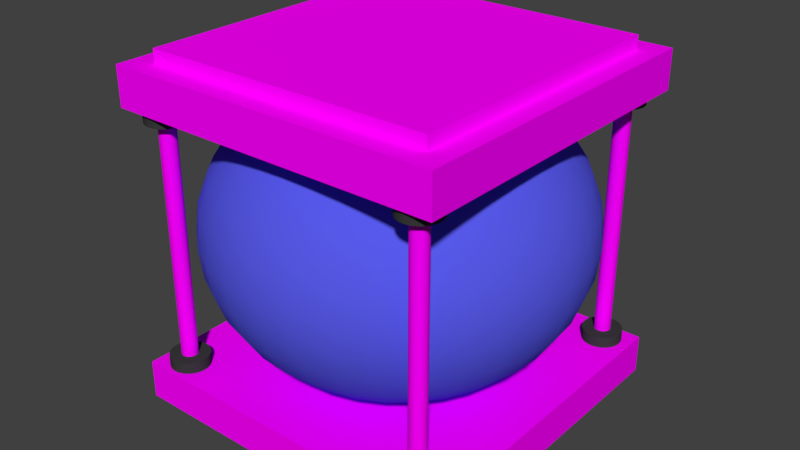 # Source: Balloon_Block.blend  (saved by Blender 2.78.0; exported with 4.5.12 LTS)
import bpy
from mathutils import Matrix  # noqa: F401  (used for matrix-valued properties, if any)

bpy.ops.wm.read_factory_settings(use_empty=True)
scene = bpy.context.scene
scene.name = 'Scene'

# ---- collections
col_collection_1 = bpy.data.collections.new('Collection 1'); scene.collection.children.link(col_collection_1)

# ---- images (referenced by path relative to the original .blend; pixels are not part of the script)
import os
ASSET_DIR = os.environ.get("B2B_ASSET_DIR", "")  # directory of the original .blend (textures are referenced by path, not embedded)
HERE = os.path.dirname(os.path.abspath(__file__))  # packed textures are extracted next to this script under _unpacked/

def load_image(name, relpath, width, height, colorspace="sRGB"):
    """Load a texture the original file referenced (path relative to the .blend, or extracted next to this script)."""
    p = next((c for c in (os.path.join(HERE, relpath), os.path.join(ASSET_DIR, relpath)) if relpath and os.path.exists(c)), "")
    if p:
        img = bpy.data.images.load(p, check_existing=True)
        img.name = name
    else:  # same state as the original file: an image datablock whose file is absent (Cycles renders it pink)
        img = bpy.data.images.new(name, width, height)
        img.source = "FILE"
        img.filepath = "//" + (relpath or name)
    img.colorspace_settings.name = colorspace
    return img
img_cool_metal_texture_jpg = load_image('cool-metal-texture.jpg', 'cool-metal-texture.jpg', 1024, 1024, 'sRGB')

# ---- materials (node trees are filled in below, after node groups)
mat_balloon = bpy.data.materials.new('Balloon')
mat_balloon.alpha_threshold = 0.0
mat_balloon.roughness = 0.5
mat_metal = bpy.data.materials.new('Metal')
mat_metal.alpha_threshold = 0.0
mat_metal.roughness = 0.5
mat_black_metal = bpy.data.materials.new('Black Metal')
mat_black_metal.alpha_threshold = 0.0
mat_black_metal.roughness = 0.5

# ---- node groups
ng_auto_smooth = bpy.data.node_groups.new('Auto Smooth', 'GeometryNodeTree')
_s = ng_auto_smooth.interface.new_socket(name='Geometry', in_out='OUTPUT', socket_type='NodeSocketGeometry')
_s = ng_auto_smooth.interface.new_socket(name='Geometry', in_out='INPUT', socket_type='NodeSocketGeometry')
_s = ng_auto_smooth.interface.new_socket(name='Angle', in_out='INPUT', socket_type='NodeSocketFloat')
_s.subtype = 'ANGLE'
_s.min_value = 0.0
_s.max_value = 3.142
ng_auto_smooth.is_modifier = True
_N = ng_auto_smooth.nodes; _L = ng_auto_smooth.links
n0 = _N.new('NodeGroupOutput'); n0.name = 'Group Output'; n0.location = (480, -100)
n1 = _N.new('NodeGroupInput'); n1.name = 'Group Input'; n1.location = (-420, -300)
n2 = _N.new('NodeGroupInput'); n2.name = 'Group Input.001'; n2.location = (-60, -100)
n3 = _N.new('GeometryNodeSetShadeSmooth'); n3.name = 'Set Shade Smooth'; n3.location = (120, -100)
n3.domain = 'EDGE'
n4 = _N.new('GeometryNodeSetShadeSmooth'); n4.name = 'Set Shade Smooth.001'; n4.location = (300, -100)
n5 = _N.new('GeometryNodeInputMeshEdgeAngle'); n5.name = 'Edge Angle'; n5.location = (-420, -220)
n6 = _N.new('GeometryNodeInputEdgeSmooth'); n6.name = 'Is Edge Smooth'; n6.location = (-60, -160)
n7 = _N.new('GeometryNodeInputShadeSmooth'); n7.name = 'Is Face Smooth'; n7.location = (-240, -340)
n8 = _N.new('FunctionNodeBooleanMath'); n8.name = 'Boolean Math'; n8.location = (-60, -220)
n9 = _N.new('FunctionNodeCompare'); n9.name = 'Compare'; n9.location = (-240, -180)
n9.operation = 'LESS_EQUAL'
_L.new(n5.outputs[0], n9.inputs[0])
_L.new(n4.outputs[0], n0.inputs[0])
_L.new(n1.outputs[1], n9.inputs[1])
_L.new(n9.outputs[0], n8.inputs[0])
_L.new(n7.outputs[0], n8.inputs[1])
_L.new(n2.outputs[0], n3.inputs[0])
_L.new(n6.outputs[0], n3.inputs[1])
_L.new(n3.outputs[0], n4.inputs[0])
_L.new(n8.outputs[0], n3.inputs[2])
n0.is_active_output = True

# ---- material node trees
mat_balloon.use_nodes = True; mat_balloon.node_tree.nodes.clear()
_N = mat_balloon.node_tree.nodes; _L = mat_balloon.node_tree.links
n0 = _N.new('ShaderNodeOutputMaterial'); n0.name = 'Material Output'; n0.location = (300, 300)
n1 = _N.new('ShaderNodeBsdfDiffuse'); n1.name = 'Diffuse BSDF'; n1.location = (10, 300)
n1.inputs[0].default_value = (0.09614, 0.1015, 0.8, 1.0)
_L.new(n1.outputs[0], n0.inputs[0])
n0.is_active_output = True
mat_metal.use_nodes = True; mat_metal.node_tree.nodes.clear()
_N = mat_metal.node_tree.nodes; _L = mat_metal.node_tree.links
n0 = _N.new('ShaderNodeOutputMaterial'); n0.name = 'Material Output'; n0.location = (300, 300)
n1 = _N.new('ShaderNodeBsdfDiffuse'); n1.name = 'Diffuse BSDF'; n1.location = (10, 300)
n2 = _N.new('ShaderNodeTexImage'); n2.name = 'Image Texture'; n2.location = (-180, 300)
n2.width = 140
n2.image = img_cool_metal_texture_jpg
_L.new(n1.outputs[0], n0.inputs[0])
_L.new(n2.outputs[0], n1.inputs[0])
n0.is_active_output = True
mat_black_metal.use_nodes = True; mat_black_metal.node_tree.nodes.clear()
_N = mat_black_metal.node_tree.nodes; _L = mat_black_metal.node_tree.links
n0 = _N.new('ShaderNodeOutputMaterial'); n0.name = 'Material Output'; n0.location = (300, 300)
n1 = _N.new('ShaderNodeBsdfDiffuse'); n1.name = 'Diffuse BSDF'; n1.location = (10, 300)
n1.inputs[0].default_value = (0.04203, 0.04203, 0.04203, 1.0)
_L.new(n1.outputs[0], n0.inputs[0])
n0.is_active_output = True

# ---- world
world_world = bpy.data.worlds.new('World'); scene.world = world_world
world_world.color = (0.05088, 0.05088, 0.05088)
world_world.use_sun_shadow = False
world_world.sun_shadow_jitter_overblur = 0.0
world_world.cycles.sampling_method = 'MANUAL'

# ---- meshes
me_sphere = bpy.data.meshes.new('Sphere')
me_sphere.from_pydata([(0.03806, 0.1913, 0.9808), (0.07466, 0.3753, 0.9239), (0.1084, 0.5449, 0.8315), (0.1379, 0.6935, 0.7071), (0.1622, 0.8155, 0.5556), (0.1802, 0.9061, 0.3827), (0.1913, 0.9619, 0.1951), (0.1951, 0.9808, 7.55e-08), (0.1913, 0.9619, -0.1951), (0.1802, 0.9061, -0.3827), (0.1622, 0.8155, -0.5556), (0.1379, 0.6935, -0.7071), (0.1084, 0.5449, -0.8315), (0.07466, 0.3753, -0.9239), (0.03806, 0.1913, -0.9808), (0.07466, 0.1802, 0.9808), (0.1464, 0.3536, 0.9239), (0.2126, 0.5133, 0.8315), (0.2706, 0.6533, 0.7071), (0.3182, 0.7682, 0.5556), (0.3536, 0.8536, 0.3827), (0.3753, 0.9061, 0.1951), (0.3827, 0.9239, 7.55e-08), (0.3753, 0.9061, -0.1951), (0.3536, 0.8536, -0.3827), (0.3182, 0.7682, -0.5556), (0.2706, 0.6533, -0.7071), (0.2126, 0.5133, -0.8315), (0.1464, 0.3536, -0.9239), (0.07466, 0.1802, -0.9808), (0.1084, 0.1622, 0.9808), (0.2126, 0.3182, 0.9239), (0.3087, 0.4619, 0.8315), (0.3928, 0.5879, 0.7071), (0.4619, 0.6913, 0.5556), (0.5133, 0.7682, 0.3827), (0.5449, 0.8155, 0.1951), (0.5556, 0.8315, 7.55e-08), (0.5449, 0.8155, -0.1951), (0.5133, 0.7682, -0.3827), (0.4619, 0.6913, -0.5556), (0.3928, 0.5879, -0.7071), (0.3087, 0.4619, -0.8315), (0.2126, 0.3182, -0.9239), (0.1084, 0.1622, -0.9808), (0.1379, 0.1379, 0.9808), (0.2706, 0.2706, 0.9239), (0.3928, 0.3928, 0.8315), (0.5, 0.5, 0.7071), (0.5879, 0.5879, 0.5556), (0.6533, 0.6533, 0.3827), (0.6935, 0.6935, 0.1951), (0.7071, 0.7071, 7.55e-08), (0.6935, 0.6935, -0.1951), (0.6533, 0.6533, -0.3827), (0.5879, 0.5879, -0.5556), (0.5, 0.5, -0.7071), (0.3928, 0.3928, -0.8315), (0.2706, 0.2706, -0.9239), (0.1379, 0.1379, -0.9808), (0.1622, 0.1084, 0.9808), (0.3182, 0.2126, 0.9239), (0.4619, 0.3087, 0.8315), (0.5879, 0.3928, 0.7071), (0.6913, 0.4619, 0.5556), (0.7682, 0.5133, 0.3827), (0.8155, 0.5449, 0.1951), (0.8315, 0.5556, 7.55e-08), (0.8155, 0.5449, -0.1951), (0.7682, 0.5133, -0.3827), (0.6913, 0.4619, -0.5556), (0.5879, 0.3928, -0.7071), (0.4619, 0.3087, -0.8315), (0.3182, 0.2126, -0.9239), (0.1622, 0.1084, -0.9808), (0.0, -3.258e-07, -1.0), (0.1802, 0.07466, 0.9808), (0.3536, 0.1464, 0.9239), (0.5133, 0.2126, 0.8315), (0.6533, 0.2706, 0.7071), (0.7682, 0.3182, 0.5556), (0.8536, 0.3536, 0.3827), (0.9061, 0.3753, 0.1951), (0.9239, 0.3827, 7.55e-08), (0.9061, 0.3753, -0.1951), (0.8536, 0.3536, -0.3827), (0.7682, 0.3182, -0.5556), (0.6533, 0.2706, -0.7071), (0.5133, 0.2126, -0.8315), (0.3536, 0.1464, -0.9239), (0.1802, 0.07466, -0.9808), (0.1913, 0.03806, 0.9808), (0.3753, 0.07466, 0.9239), (0.5449, 0.1084, 0.8315), (0.6935, 0.1379, 0.7071), (0.8155, 0.1622, 0.5556), (0.9061, 0.1802, 0.3827), (0.9619, 0.1913, 0.1951), (0.9808, 0.1951, 7.55e-08), (0.9619, 0.1913, -0.1951), (0.9061, 0.1802, -0.3827), (0.8155, 0.1622, -0.5556), (0.6935, 0.1379, -0.7071), (0.5449, 0.1084, -0.8315), (0.3753, 0.07466, -0.9239), (0.1913, 0.03806, -0.9808), (0.1951, -3.266e-07, 0.9808), (0.3827, -3.192e-07, 0.9239), (0.5556, -3.117e-07, 0.8315), (0.7071, -3.192e-07, 0.7071), (0.8315, -3.341e-07, 0.5556), (0.9239, -2.745e-07, 0.3827), (0.9808, -3.937e-07, 0.1951), (1.0, -3.788e-07, 7.55e-08), (0.9808, -3.937e-07, -0.1951), (0.9239, -2.298e-07, -0.3827), (0.8315, -3.341e-07, -0.5556), (0.7071, -3.192e-07, -0.7071), (0.5556, -3.415e-07, -0.8315), (0.3827, -3.043e-07, -0.9239), (0.1951, -3.08e-07, -0.9808), (0.1913, -0.03806, 0.9808), (0.3753, -0.07466, 0.9239), (0.5449, -0.1084, 0.8315), (0.6935, -0.138, 0.7071), (0.8155, -0.1622, 0.5556), (0.9061, -0.1802, 0.3827), (0.9619, -0.1913, 0.1951), (0.9808, -0.1951, 7.55e-08), (0.9619, -0.1913, -0.1951), (0.9061, -0.1802, -0.3827), (0.8155, -0.1622, -0.5556), (0.6935, -0.138, -0.7071), (0.5449, -0.1084, -0.8315), (0.3753, -0.07466, -0.9239), (0.1913, -0.03806, -0.9808), (0.1802, -0.07466, 0.9808), (0.3536, -0.1464, 0.9239), (0.5133, -0.2126, 0.8315), (0.6533, -0.2706, 0.7071), (0.7682, -0.3182, 0.5556), (0.8536, -0.3536, 0.3827), (0.9061, -0.3753, 0.1951), (0.9239, -0.3827, 7.55e-08), (0.9061, -0.3753, -0.1951), (0.8536, -0.3536, -0.3827), (0.7682, -0.3182, -0.5556), (0.6533, -0.2706, -0.7071), (0.5133, -0.2126, -0.8315), (0.3536, -0.1464, -0.9239), (0.1802, -0.07466, -0.9808), (0.1622, -0.1084, 0.9808), (0.3182, -0.2126, 0.9239), (0.4619, -0.3087, 0.8315), (0.5879, -0.3928, 0.7071), (0.6913, -0.4619, 0.5556), (0.7682, -0.5133, 0.3827), (0.8155, -0.5449, 0.1951), (0.8315, -0.5556, 7.55e-08), (0.8155, -0.5449, -0.1951), (0.7682, -0.5133, -0.3827), (0.6913, -0.4619, -0.5556), (0.5879, -0.3928, -0.7071), (0.4619, -0.3087, -0.8315), (0.3182, -0.2126, -0.9239), (0.1622, -0.1084, -0.9808), (0.1379, -0.138, 0.9808), (0.2706, -0.2706, 0.9239), (0.3928, -0.3928, 0.8315), (0.5, -0.5, 0.7071), (0.5879, -0.5879, 0.5556), (0.6533, -0.6533, 0.3827), (0.6935, -0.6935, 0.1951), (0.7071, -0.7071, 7.55e-08), (0.6935, -0.6935, -0.1951), (0.6533, -0.6533, -0.3827), (0.5879, -0.5879, -0.5556), (0.5, -0.5, -0.7071), (0.3928, -0.3928, -0.8315), (0.2706, -0.2706, -0.9239), (0.1379, -0.138, -0.9808), (0.1084, -0.1622, 0.9808), (0.2126, -0.3182, 0.9239), (0.3087, -0.4619, 0.8315), (0.3928, -0.5879, 0.7071), (0.4619, -0.6913, 0.5556), (0.5133, -0.7682, 0.3827), (0.5449, -0.8155, 0.1951), (0.5556, -0.8315, 7.55e-08), (0.5449, -0.8155, -0.1951), (0.5133, -0.7682, -0.3827), (0.4619, -0.6913, -0.5556), (0.3928, -0.5879, -0.7071), (0.3087, -0.4619, -0.8315), (0.2126, -0.3182, -0.9239), (0.1084, -0.1622, -0.9808), (0.07466, -0.1802, 0.9808), (0.1464, -0.3536, 0.9239), (0.2126, -0.5133, 0.8315), (0.2706, -0.6533, 0.7071), (0.3182, -0.7682, 0.5556), (0.3536, -0.8536, 0.3827), (0.3753, -0.9061, 0.1951), (0.3827, -0.9239, 7.55e-08), (0.3753, -0.9061, -0.1951), (0.3536, -0.8536, -0.3827), (0.3182, -0.7682, -0.5556), (0.2706, -0.6533, -0.7071), (0.2126, -0.5133, -0.8315), (0.1464, -0.3536, -0.9239), (0.07466, -0.1802, -0.9808), (0.03806, -0.1913, 0.9808), (0.07466, -0.3753, 0.9239), (0.1084, -0.5449, 0.8315), (0.1379, -0.6935, 0.7071), (0.1622, -0.8155, 0.5556), (0.1802, -0.9061, 0.3827), (0.1913, -0.9619, 0.1951), (0.1951, -0.9808, 7.55e-08), (0.1913, -0.9619, -0.1951), (0.1802, -0.9061, -0.3827), (0.1622, -0.8155, -0.5556), (0.1379, -0.6935, -0.7071), (0.1084, -0.5449, -0.8315), (0.07466, -0.3753, -0.9239), (0.03806, -0.1913, -0.9808), (-7.212e-09, -0.1951, 0.9808), (4.122e-08, -0.3827, 0.9239), (2.632e-08, -0.5556, 0.8315), (-2.584e-08, -0.7071, 0.7071), (-8.544e-08, -0.8315, 0.5556), (6.357e-08, -0.9239, 0.3827), (-8.544e-08, -0.9808, 0.1951), (-1.003e-07, -1.0, 7.55e-08), (-8.544e-08, -0.9808, -0.1951), (6.357e-08, -0.9239, -0.3827), (-8.544e-08, -0.8315, -0.5556), (-2.584e-08, -0.7071, -0.7071), (-1.094e-08, -0.5556, -0.8315), (3.964e-09, -0.3827, -0.9239), (3.964e-09, -0.1951, -0.9808), (-0.03806, -0.1913, 0.9808), (-0.07466, -0.3753, 0.9239), (-0.1084, -0.5449, 0.8315), (-0.1379, -0.6935, 0.7071), (-0.1622, -0.8155, 0.5556), (-0.1802, -0.9061, 0.3827), (-0.1913, -0.9619, 0.1951), (-0.1951, -0.9808, 7.55e-08), (-0.1913, -0.9619, -0.1951), (-0.1802, -0.9061, -0.3827), (-0.1622, -0.8155, -0.5556), (-0.1379, -0.6935, -0.7071), (-0.1084, -0.5449, -0.8315), (-0.07466, -0.3753, -0.9239), (-0.03806, -0.1913, -0.9808), (-0.07466, -0.1802, 0.9808), (-0.1464, -0.3536, 0.9239), (-0.2126, -0.5133, 0.8315), (-0.2706, -0.6533, 0.7071), (-0.3182, -0.7682, 0.5556), (-0.3536, -0.8536, 0.3827), (-0.3753, -0.9061, 0.1951), (-0.3827, -0.9239, 7.55e-08), (-0.3753, -0.9061, -0.1951), (-0.3536, -0.8536, -0.3827), (-0.3182, -0.7682, -0.5556), (-0.2706, -0.6533, -0.7071), (-0.2126, -0.5133, -0.8315), (-0.1464, -0.3536, -0.9239), (-0.07466, -0.1802, -0.9808), (-1.81e-07, -5.968e-07, 1.0), (-0.1084, -0.1622, 0.9808), (-0.2126, -0.3182, 0.9239), (-0.3087, -0.4619, 0.8315), (-0.3928, -0.5879, 0.7071), (-0.4619, -0.6913, 0.5556), (-0.5133, -0.7682, 0.3827), (-0.5449, -0.8155, 0.1951), (-0.5556, -0.8315, 7.55e-08), (-0.5449, -0.8155, -0.1951), (-0.5133, -0.7682, -0.3827), (-0.4619, -0.6913, -0.5556), (-0.3928, -0.5879, -0.7071), (-0.3087, -0.4619, -0.8315), (-0.2126, -0.3182, -0.9239), (-0.1084, -0.1622, -0.9808), (-0.1379, -0.138, 0.9808), (-0.2706, -0.2706, 0.9239), (-0.3928, -0.3928, 0.8315), (-0.5, -0.5, 0.7071), (-0.5879, -0.5879, 0.5556), (-0.6533, -0.6533, 0.3827), (-0.6935, -0.6935, 0.1951), (-0.7071, -0.7071, 7.55e-08), (-0.6935, -0.6935, -0.1951), (-0.6533, -0.6533, -0.3827), (-0.5879, -0.5879, -0.5556), (-0.5, -0.5, -0.7071), (-0.3928, -0.3928, -0.8315), (-0.2706, -0.2706, -0.9239), (-0.1379, -0.1379, -0.9808), (-0.1622, -0.1084, 0.9808), (-0.3182, -0.2126, 0.9239), (-0.4619, -0.3087, 0.8315), (-0.5879, -0.3928, 0.7071), (-0.6913, -0.4619, 0.5556), (-0.7682, -0.5133, 0.3827), (-0.8155, -0.5449, 0.1951), (-0.8315, -0.5556, 7.55e-08), (-0.8155, -0.5449, -0.1951), (-0.7682, -0.5133, -0.3827), (-0.6913, -0.4619, -0.5556), (-0.5879, -0.3928, -0.7071), (-0.4619, -0.3087, -0.8315), (-0.3182, -0.2126, -0.9239), (-0.1622, -0.1084, -0.9808), (-0.1802, -0.07466, 0.9808), (-0.3536, -0.1464, 0.9239), (-0.5133, -0.2126, 0.8315), (-0.6533, -0.2706, 0.7071), (-0.7682, -0.3182, 0.5556), (-0.8536, -0.3536, 0.3827), (-0.9061, -0.3753, 0.1951), (-0.9239, -0.3827, 7.55e-08), (-0.9061, -0.3753, -0.1951), (-0.8536, -0.3536, -0.3827), (-0.7682, -0.3182, -0.5556), (-0.6533, -0.2706, -0.7071), (-0.5133, -0.2126, -0.8315), (-0.3536, -0.1464, -0.9239), (-0.1802, -0.07466, -0.9808), (-0.1913, -0.03806, 0.9808), (-0.3753, -0.07466, 0.9239), (-0.5449, -0.1084, 0.8315), (-0.6935, -0.1379, 0.7071), (-0.8155, -0.1622, 0.5556), (-0.9061, -0.1802, 0.3827), (-0.9619, -0.1913, 0.1951), (-0.9808, -0.1951, 7.55e-08), (-0.9619, -0.1913, -0.1951), (-0.9061, -0.1802, -0.3827), (-0.8155, -0.1622, -0.5556), (-0.6935, -0.1379, -0.7071), (-0.5449, -0.1084, -0.8315), (-0.3753, -0.07466, -0.9239), (-0.1913, -0.03806, -0.9808), (-0.1951, -3.117e-07, 0.9808), (-0.3827, -2.819e-07, 0.9239), (-0.5556, -2.819e-07, 0.8315), (-0.7071, -1.851e-07, 0.7071), (-0.8315, -1.404e-07, 0.5556), (-0.9239, -3.192e-07, 0.3827), (-0.9808, -9.567e-08, 0.1951), (-1.0, -1.404e-07, 7.55e-08), (-0.9808, -9.567e-08, -0.1951), (-0.9239, -3.192e-07, -0.3827), (-0.8315, -1.404e-07, -0.5556), (-0.7071, -1.851e-07, -0.7071), (-0.5556, -2.596e-07, -0.8315), (-0.3827, -2.521e-07, -0.9239), (-0.1951, -3.155e-07, -0.9808), (-0.1913, 0.03806, 0.9808), (-0.3753, 0.07466, 0.9239), (-0.5449, 0.1084, 0.8315), (-0.6935, 0.1379, 0.7071), (-0.8155, 0.1622, 0.5556), (-0.9061, 0.1802, 0.3827), (-0.9619, 0.1913, 0.1951), (-0.9808, 0.1951, 7.55e-08), (-0.9619, 0.1913, -0.1951), (-0.9061, 0.1802, -0.3827), (-0.8155, 0.1622, -0.5556), (-0.6935, 0.1379, -0.7071), (-0.5449, 0.1084, -0.8315), (-0.3753, 0.07466, -0.9239), (-0.1913, 0.03806, -0.9808), (-0.1802, 0.07466, 0.9808), (-0.3536, 0.1464, 0.9239), (-0.5133, 0.2126, 0.8315), (-0.6533, 0.2706, 0.7071), (-0.7682, 0.3182, 0.5556), (-0.8536, 0.3536, 0.3827), (-0.9061, 0.3753, 0.1951), (-0.9239, 0.3827, 7.55e-08), (-0.9061, 0.3753, -0.1951), (-0.8536, 0.3536, -0.3827), (-0.7682, 0.3182, -0.5556), (-0.6533, 0.2706, -0.7071), (-0.5133, 0.2126, -0.8315), (-0.3536, 0.1464, -0.9239), (-0.1802, 0.07466, -0.9808), (-0.1622, 0.1084, 0.9808), (-0.3182, 0.2126, 0.9239), (-0.4619, 0.3087, 0.8315), (-0.5879, 0.3928, 0.7071), (-0.6913, 0.4619, 0.5556), (-0.7682, 0.5133, 0.3827), (-0.8155, 0.5449, 0.1951), (-0.8315, 0.5556, 7.55e-08), (-0.8155, 0.5449, -0.1951), (-0.7682, 0.5133, -0.3827), (-0.6913, 0.4619, -0.5556), (-0.5879, 0.3928, -0.7071), (-0.4619, 0.3087, -0.8315), (-0.3182, 0.2126, -0.9239), (-0.1622, 0.1084, -0.9808), (-0.1379, 0.1379, 0.9808), (-0.2706, 0.2706, 0.9239), (-0.3928, 0.3928, 0.8315), (-0.5, 0.5, 0.7071), (-0.5879, 0.5879, 0.5556), (-0.6533, 0.6533, 0.3827), (-0.6935, 0.6935, 0.1951), (-0.7071, 0.7071, 7.55e-08), (-0.6935, 0.6935, -0.1951), (-0.6533, 0.6533, -0.3827), (-0.5879, 0.5879, -0.5556), (-0.5, 0.5, -0.7071), (-0.3928, 0.3928, -0.8315), (-0.2706, 0.2706, -0.9239), (-0.1379, 0.1379, -0.9808), (-0.1084, 0.1622, 0.9808), (-0.2126, 0.3182, 0.9239), (-0.3087, 0.4619, 0.8315), (-0.3928, 0.5879, 0.7071), (-0.4619, 0.6913, 0.5556), (-0.5133, 0.7682, 0.3827), (-0.5449, 0.8155, 0.1951), (-0.5556, 0.8315, 7.55e-08), (-0.5449, 0.8155, -0.1951), (-0.5133, 0.7682, -0.3827), (-0.4619, 0.6913, -0.5556), (-0.3928, 0.5879, -0.7071), (-0.3087, 0.4619, -0.8315), (-0.2126, 0.3182, -0.9239), (-0.1084, 0.1622, -0.9808), (-0.07466, 0.1802, 0.9808), (-0.1464, 0.3536, 0.9239), (-0.2126, 0.5133, 0.8315), (-0.2706, 0.6533, 0.7071), (-0.3182, 0.7682, 0.5556), (-0.3536, 0.8536, 0.3827), (-0.3753, 0.9061, 0.1951), (-0.3827, 0.9239, 7.55e-08), (-0.3753, 0.9061, -0.1951), (-0.3536, 0.8536, -0.3827), (-0.3182, 0.7682, -0.5556), (-0.2706, 0.6533, -0.7071), (-0.2126, 0.5133, -0.8315), (-0.1464, 0.3536, -0.9239), (-0.07466, 0.1802, -0.9808), (-0.03806, 0.1913, 0.9808), (-0.07466, 0.3753, 0.9239), (-0.1084, 0.5449, 0.8315), (-0.1379, 0.6935, 0.7071), (-0.1622, 0.8155, 0.5556), (-0.1802, 0.9061, 0.3827), (-0.1913, 0.9619, 0.1951), (-0.1951, 0.9808, 7.55e-08), (-0.1913, 0.9619, -0.1951), (-0.1802, 0.9061, -0.3827), (-0.1622, 0.8155, -0.5556), (-0.1379, 0.6935, -0.7071), (-0.1084, 0.5449, -0.8315), (-0.07466, 0.3753, -0.9239), (-0.03806, 0.1913, -0.9808), (3.749e-08, 0.1951, 0.9808), (7.847e-08, 0.3827, 0.9239), (1.083e-07, 0.5556, 0.8315), (1.53e-07, 0.7071, 0.7071), (2.722e-07, 0.8315, 0.5556), (6.357e-08, 0.9239, 0.3827), (2.573e-07, 0.9808, 0.1951), (2.722e-07, 1.0, 7.55e-08), (2.573e-07, 0.9808, -0.1951), (6.357e-08, 0.9239, -0.3827), (2.722e-07, 0.8315, -0.5556), (1.53e-07, 0.7071, -0.7071), (1.232e-07, 0.5556, -0.8315), (7.847e-08, 0.3827, -0.9239), (1.514e-08, 0.1951, -0.9808)], [], [(477, 476, 9, 10), (470, 469, 2, 3), (478, 477, 10, 11), (471, 470, 3, 4), (479, 478, 11, 12), (472, 471, 4, 5), (480, 479, 12, 13), (473, 472, 5, 6), (481, 480, 13, 14), (474, 473, 6, 7), (467, 271, 0), (75, 481, 14), (475, 474, 7, 8), (468, 467, 0, 1), (476, 475, 8, 9), (469, 468, 1, 2), (1, 0, 15, 16), (9, 8, 23, 24), (2, 1, 16, 17), (10, 9, 24, 25), (3, 2, 17, 18), (11, 10, 25, 26), (4, 3, 18, 19), (12, 11, 26, 27), (5, 4, 19, 20), (13, 12, 27, 28), (6, 5, 20, 21), (14, 13, 28, 29), (7, 6, 21, 22), (0, 271, 15), (75, 14, 29), (8, 7, 22, 23), (20, 19, 34, 35), (28, 27, 42, 43), (21, 20, 35, 36), (29, 28, 43, 44), (22, 21, 36, 37), (15, 271, 30), (75, 29, 44), (23, 22, 37, 38), (16, 15, 30, 31), (24, 23, 38, 39), (17, 16, 31, 32), (25, 24, 39, 40), (18, 17, 32, 33), (26, 25, 40, 41), (19, 18, 33, 34), (27, 26, 41, 42), (39, 38, 53, 54), (32, 31, 46, 47), (40, 39, 54, 55), (33, 32, 47, 48), (41, 40, 55, 56), (34, 33, 48, 49), (42, 41, 56, 57), (35, 34, 49, 50), (43, 42, 57, 58), (36, 35, 50, 51), (44, 43, 58, 59), (37, 36, 51, 52), (30, 271, 45), (75, 44, 59), (38, 37, 52, 53), (31, 30, 45, 46), (58, 57, 72, 73), (51, 50, 65, 66), (59, 58, 73, 74), (52, 51, 66, 67), (45, 271, 60), (75, 59, 74), (53, 52, 67, 68), (46, 45, 60, 61), (54, 53, 68, 69), (47, 46, 61, 62), (55, 54, 69, 70), (48, 47, 62, 63), (56, 55, 70, 71), (49, 48, 63, 64), (57, 56, 71, 72), (50, 49, 64, 65), (70, 69, 85, 86), (63, 62, 78, 79), (71, 70, 86, 87), (64, 63, 79, 80), (72, 71, 87, 88), (65, 64, 80, 81), (73, 72, 88, 89), (66, 65, 81, 82), (74, 73, 89, 90), (67, 66, 82, 83), (60, 271, 76), (75, 74, 90), (68, 67, 83, 84), (61, 60, 76, 77), (69, 68, 84, 85), (62, 61, 77, 78), (90, 89, 104, 105), (83, 82, 97, 98), (76, 271, 91), (75, 90, 105), (84, 83, 98, 99), (77, 76, 91, 92), (85, 84, 99, 100), (78, 77, 92, 93), (86, 85, 100, 101), (79, 78, 93, 94), (87, 86, 101, 102), (80, 79, 94, 95), (88, 87, 102, 103), (81, 80, 95, 96), (89, 88, 103, 104), (82, 81, 96, 97), (94, 93, 108, 109), (102, 101, 116, 117), (95, 94, 109, 110), (103, 102, 117, 118), (96, 95, 110, 111), (104, 103, 118, 119), (97, 96, 111, 112), (105, 104, 119, 120), (98, 97, 112, 113), (91, 271, 106), (75, 105, 120), (99, 98, 113, 114), (92, 91, 106, 107), (100, 99, 114, 115), (93, 92, 107, 108), (101, 100, 115, 116), (113, 112, 127, 128), (106, 271, 121), (75, 120, 135), (114, 113, 128, 129), (107, 106, 121, 122), (115, 114, 129, 130), (108, 107, 122, 123), (116, 115, 130, 131), (109, 108, 123, 124), (117, 116, 131, 132), (110, 109, 124, 125), (118, 117, 132, 133), (111, 110, 125, 126), (119, 118, 133, 134), (112, 111, 126, 127), (120, 119, 134, 135), (132, 131, 146, 147), (125, 124, 139, 140), (133, 132, 147, 148), (126, 125, 140, 141), (134, 133, 148, 149), (127, 126, 141, 142), (135, 134, 149, 150), (128, 127, 142, 143), (121, 271, 136), (75, 135, 150), (129, 128, 143, 144), (122, 121, 136, 137), (130, 129, 144, 145), (123, 122, 137, 138), (131, 130, 145, 146), (124, 123, 138, 139), (136, 271, 151), (75, 150, 165), (144, 143, 158, 159), (137, 136, 151, 152), (145, 144, 159, 160), (138, 137, 152, 153), (146, 145, 160, 161), (139, 138, 153, 154), (147, 146, 161, 162), (140, 139, 154, 155), (148, 147, 162, 163), (141, 140, 155, 156), (149, 148, 163, 164), (142, 141, 156, 157), (150, 149, 164, 165), (143, 142, 157, 158), (155, 154, 169, 170), (163, 162, 177, 178), (156, 155, 170, 171), (164, 163, 178, 179), (157, 156, 171, 172), (165, 164, 179, 180), (158, 157, 172, 173), (151, 271, 166), (75, 165, 180), (159, 158, 173, 174), (152, 151, 166, 167), (160, 159, 174, 175), (153, 152, 167, 168), (161, 160, 175, 176), (154, 153, 168, 169), (162, 161, 176, 177), (174, 173, 188, 189), (167, 166, 181, 182), (175, 174, 189, 190), (168, 167, 182, 183), (176, 175, 190, 191), (169, 168, 183, 184), (177, 176, 191, 192), (170, 169, 184, 185), (178, 177, 192, 193), (171, 170, 185, 186), (179, 178, 193, 194), (172, 171, 186, 187), (180, 179, 194, 195), (173, 172, 187, 188), (166, 271, 181), (75, 180, 195), (193, 192, 207, 208), (186, 185, 200, 201), (194, 193, 208, 209), (187, 186, 201, 202), (195, 194, 209, 210), (188, 187, 202, 203), (181, 271, 196), (75, 195, 210), (189, 188, 203, 204), (182, 181, 196, 197), (190, 189, 204, 205), (183, 182, 197, 198), (191, 190, 205, 206), (184, 183, 198, 199), (192, 191, 206, 207), (185, 184, 199, 200), (205, 204, 219, 220), (198, 197, 212, 213), (206, 205, 220, 221), (199, 198, 213, 214), (207, 206, 221, 222), (200, 199, 214, 215), (208, 207, 222, 223), (201, 200, 215, 216), (209, 208, 223, 224), (202, 201, 216, 217), (210, 209, 224, 225), (203, 202, 217, 218), (196, 271, 211), (75, 210, 225), (204, 203, 218, 219), (197, 196, 211, 212), (224, 223, 238, 239), (217, 216, 231, 232), (225, 224, 239, 240), (218, 217, 232, 233), (211, 271, 226), (75, 225, 240), (219, 218, 233, 234), (212, 211, 226, 227), (220, 219, 234, 235), (213, 212, 227, 228), (221, 220, 235, 236), (214, 213, 228, 229), (222, 221, 236, 237), (215, 214, 229, 230), (223, 222, 237, 238), (216, 215, 230, 231), (228, 227, 242, 243), (236, 235, 250, 251), (229, 228, 243, 244), (237, 236, 251, 252), (230, 229, 244, 245), (238, 237, 252, 253), (231, 230, 245, 246), (239, 238, 253, 254), (232, 231, 246, 247), (240, 239, 254, 255), (233, 232, 247, 248), (226, 271, 241), (75, 240, 255), (234, 233, 248, 249), (227, 226, 241, 242), (235, 234, 249, 250), (247, 246, 261, 262), (255, 254, 269, 270), (248, 247, 262, 263), (241, 271, 256), (75, 255, 270), (249, 248, 263, 264), (242, 241, 256, 257), (250, 249, 264, 265), (243, 242, 257, 258), (251, 250, 265, 266), (244, 243, 258, 259), (252, 251, 266, 267), (245, 244, 259, 260), (253, 252, 267, 268), (246, 245, 260, 261), (254, 253, 268, 269), (266, 265, 281, 282), (259, 258, 274, 275), (267, 266, 282, 283), (260, 259, 275, 276), (268, 267, 283, 284), (261, 260, 276, 277), (269, 268, 284, 285), (262, 261, 277, 278), (270, 269, 285, 286), (263, 262, 278, 279), (256, 271, 272), (75, 270, 286), (264, 263, 279, 280), (257, 256, 272, 273), (265, 264, 280, 281), (258, 257, 273, 274), (286, 285, 300, 301), (279, 278, 293, 294), (272, 271, 287), (75, 286, 301), (280, 279, 294, 295), (273, 272, 287, 288), (281, 280, 295, 296), (274, 273, 288, 289), (282, 281, 296, 297), (275, 274, 289, 290), (283, 282, 297, 298), (276, 275, 290, 291), (284, 283, 298, 299), (277, 276, 291, 292), (285, 284, 299, 300), (278, 277, 292, 293), (290, 289, 304, 305), (298, 297, 312, 313), (291, 290, 305, 306), (299, 298, 313, 314), (292, 291, 306, 307), (300, 299, 314, 315), (293, 292, 307, 308), (301, 300, 315, 316), (294, 293, 308, 309), (287, 271, 302), (75, 301, 316), (295, 294, 309, 310), (288, 287, 302, 303), (296, 295, 310, 311), (289, 288, 303, 304), (297, 296, 311, 312), (309, 308, 323, 324), (302, 271, 317), (75, 316, 331), (310, 309, 324, 325), (303, 302, 317, 318), (311, 310, 325, 326), (304, 303, 318, 319), (312, 311, 326, 327), (305, 304, 319, 320), (313, 312, 327, 328), (306, 305, 320, 321), (314, 313, 328, 329), (307, 306, 321, 322), (315, 314, 329, 330), (308, 307, 322, 323), (316, 315, 330, 331), (328, 327, 342, 343), (321, 320, 335, 336), (329, 328, 343, 344), (322, 321, 336, 337), (330, 329, 344, 345), (323, 322, 337, 338), (331, 330, 345, 346), (324, 323, 338, 339), (317, 271, 332), (75, 331, 346), (325, 324, 339, 340), (318, 317, 332, 333), (326, 325, 340, 341), (319, 318, 333, 334), (327, 326, 341, 342), (320, 319, 334, 335), (75, 346, 361), (340, 339, 354, 355), (333, 332, 347, 348), (341, 340, 355, 356), (334, 333, 348, 349), (342, 341, 356, 357), (335, 334, 349, 350), (343, 342, 357, 358), (336, 335, 350, 351), (344, 343, 358, 359), (337, 336, 351, 352), (345, 344, 359, 360), (338, 337, 352, 353), (346, 345, 360, 361), (339, 338, 353, 354), (332, 271, 347), (359, 358, 373, 374), (352, 351, 366, 367), (360, 359, 374, 375), (353, 352, 367, 368), (361, 360, 375, 376), (354, 353, 368, 369), (347, 271, 362), (75, 361, 376), (355, 354, 369, 370), (348, 347, 362, 363), (356, 355, 370, 371), (349, 348, 363, 364), (357, 356, 371, 372), (350, 349, 364, 365), (358, 357, 372, 373), (351, 350, 365, 366), (363, 362, 377, 378), (371, 370, 385, 386), (364, 363, 378, 379), (372, 371, 386, 387), (365, 364, 379, 380), (373, 372, 387, 388), (366, 365, 380, 381), (374, 373, 388, 389), (367, 366, 381, 382), (375, 374, 389, 390), (368, 367, 382, 383), (376, 375, 390, 391), (369, 368, 383, 384), (362, 271, 377), (75, 376, 391), (370, 369, 384, 385), (382, 381, 396, 397), (390, 389, 404, 405), (383, 382, 397, 398), (391, 390, 405, 406), (384, 383, 398, 399), (377, 271, 392), (75, 391, 406), (385, 384, 399, 400), (378, 377, 392, 393), (386, 385, 400, 401), (379, 378, 393, 394), (387, 386, 401, 402), (380, 379, 394, 395), (388, 387, 402, 403), (381, 380, 395, 396), (389, 388, 403, 404), (401, 400, 415, 416), (394, 393, 408, 409), (402, 401, 416, 417), (395, 394, 409, 410), (403, 402, 417, 418), (396, 395, 410, 411), (404, 403, 418, 419), (397, 396, 411, 412), (405, 404, 419, 420), (398, 397, 412, 413), (406, 405, 420, 421), (399, 398, 413, 414), (392, 271, 407), (75, 406, 421), (400, 399, 414, 415), (393, 392, 407, 408), (420, 419, 434, 435), (413, 412, 427, 428), (421, 420, 435, 436), (414, 413, 428, 429), (407, 271, 422), (75, 421, 436), (415, 414, 429, 430), (408, 407, 422, 423), (416, 415, 430, 431), (409, 408, 423, 424), (417, 416, 431, 432), (410, 409, 424, 425), (418, 417, 432, 433), (411, 410, 425, 426), (419, 418, 433, 434), (412, 411, 426, 427), (424, 423, 438, 439), (432, 431, 446, 447), (425, 424, 439, 440), (433, 432, 447, 448), (426, 425, 440, 441), (434, 433, 448, 449), (427, 426, 441, 442), (435, 434, 449, 450), (428, 427, 442, 443), (436, 435, 450, 451), (429, 428, 443, 444), (422, 271, 437), (75, 436, 451), (430, 429, 444, 445), (423, 422, 437, 438), (431, 430, 445, 446), (443, 442, 457, 458), (451, 450, 465, 466), (444, 443, 458, 459), (437, 271, 452), (75, 451, 466), (445, 444, 459, 460), (438, 437, 452, 453), (446, 445, 460, 461), (439, 438, 453, 454), (447, 446, 461, 462), (440, 439, 454, 455), (448, 447, 462, 463), (441, 440, 455, 456), (449, 448, 463, 464), (442, 441, 456, 457), (450, 449, 464, 465), (462, 461, 476, 477), (455, 454, 469, 470), (463, 462, 477, 478), (456, 455, 470, 471), (464, 463, 478, 479), (457, 456, 471, 472), (465, 464, 479, 480), (458, 457, 472, 473), (466, 465, 480, 481), (459, 458, 473, 474), (452, 271, 467), (75, 466, 481), (460, 459, 474, 475), (453, 452, 467, 468), (461, 460, 475, 476), (454, 453, 468, 469)])
me_sphere.polygons.foreach_set('use_smooth', [True] * 512)
me_sphere.materials.append(mat_balloon)
me_sphere.use_remesh_preserve_volume = False
me_sphere.use_remesh_preserve_attributes = False
me_sphere.use_mirror_vertex_groups = False
me_sphere.update()
me_cube_002 = bpy.data.meshes.new('Cube.002')
me_cube_002.from_pydata([(-1.0, -1.0, -1.0), (-1.0, -1.0, -0.7687), (-1.0, 1.0, -0.7687), (-1.0, 1.0, -1.0), (1.0, 1.0, -1.0), (1.0, -1.0, -1.0), (1.0, -1.0, -0.7687), (1.0, 1.0, -0.7687), (-0.8024, 0.8024, -1.0), (-0.8024, -0.8024, -1.0), (0.8024, 0.8024, -1.0), (0.8024, -0.8024, -1.0), (-0.8024, 0.8024, -0.8447), (-0.8024, -0.8024, -0.8447), (0.8024, 0.8024, -0.8447), (0.8024, -0.8024, -0.8447)], [], [(0, 1, 2, 3), (0, 3, 8, 9), (5, 6, 1, 0), (3, 2, 7, 4), (4, 7, 6, 5), (9, 8, 12, 13), (5, 0, 9, 11), (3, 4, 10, 8), (4, 5, 11, 10), (12, 14, 15, 13), (11, 9, 13, 15), (8, 10, 14, 12), (10, 11, 15, 14), (7, 2, 1, 6)])
me_cube_002.polygons.foreach_set('use_smooth', [True] * 14)
_k = set([(0, 1), (0, 3), (0, 5), (1, 2), (1, 6), (2, 3), (2, 7), (3, 4), (4, 5), (4, 7), (5, 6), (6, 7), (8, 9), (8, 10), (9, 11), (10, 11), (12, 13), (12, 14), (13, 15), (14, 15)])
me_cube_002.attributes.new('sharp_edge', 'BOOLEAN', 'EDGE').data.foreach_set('value', [ (min(e.vertices), max(e.vertices)) in _k for e in me_cube_002.edges])
_k = {(0, 1): 1.0, (0, 3): 1.0, (3, 4): 1.0, (4, 5): 1.0, (0, 5): 1.0, (2, 3): 1.0, (4, 7): 1.0, (5, 6): 1.0, (2, 7): 1.0, (1, 2): 1.0, (1, 6): 1.0, (6, 7): 1.0, (8, 9): 1.0, (8, 10): 1.0, (10, 11): 1.0, (9, 11): 1.0, (12, 13): 1.0, (12, 14): 1.0, (14, 15): 1.0, (13, 15): 1.0}
me_cube_002.attributes.new('crease_edge', 'FLOAT', 'EDGE').data.foreach_set('value', [_k.get((min(e.vertices), max(e.vertices)), 0.0) for e in me_cube_002.edges])
_uv = me_cube_002.uv_layers.new(name='UVMap')
_uv.uv.foreach_set('vector', [0.6086, 0.9012, 0.5604, 0.9012, 0.5604, 0.4012, 0.6086, 0.4012, 0.4161, 0.5, 0.4161, 1.0, 0.375, 0.9506, 0.375, 0.5494, 0.4642, 0.4012, 0.5123, 0.4012, 0.5123, 0.9012, 0.4642, 0.9012, 0.4642, 0.9012, 0.4161, 0.9012, 0.4161, 0.4012, 0.4642, 0.4012, 0.5123, 0.4012, 0.5604, 0.4012, 0.5604, 0.9012, 0.5123, 0.9012, 0.7055, 0.4012, 0.7055, 0.8024, 0.6732, 0.8024, 0.6732, 0.4012, 0.0, 0.5, 0.4161, 0.5, 0.375, 0.5494, 0.0411, 0.5494, 0.4161, 1.0, 2.48e-08, 1.0, 0.0411, 0.9506, 0.375, 0.9506, 2.48e-08, 1.0, 0.0, 0.5, 0.0411, 0.5494, 0.0411, 0.9506, 0.4161, 0.4012, 0.4161, 8.941e-08, 0.75, 0.0, 0.75, 0.4012, 0.7055, 0.8024, 0.7055, 0.4012, 0.7378, 0.4012, 0.7378, 0.8024, 0.6409, 0.8024, 0.6409, 0.4012, 0.6732, 0.4012, 0.6732, 0.8024, 0.6409, 0.4012, 0.6409, 0.8024, 0.6086, 0.8024, 0.6086, 0.4012, 0.4161, 0.0, 0.4161, 0.5, 6.2e-08, 0.5, 0.0, 7.451e-08])
me_cube_002.materials.append(mat_metal)
me_cube_002.use_remesh_preserve_volume = False
me_cube_002.use_remesh_preserve_attributes = False
me_cube_002.use_mirror_vertex_groups = False
me_cube_002.update()
me_cube = bpy.data.meshes.new('Cube')
me_cube.from_pydata([(-1.0, -1.0, 0.7687), (-1.0, -1.0, 1.0), (-1.0, 1.0, 1.0), (-1.0, 1.0, 0.7687), (1.0, -1.0, 0.7687), (1.0, -1.0, 1.0), (1.0, 1.0, 1.0), (1.0, 1.0, 0.7687), (-0.8668, -0.8668, 1.0), (-0.8668, 0.8668, 1.0), (0.8668, -0.8668, 1.0), (0.8668, 0.8668, 1.0), (-0.8668, -0.8668, 1.077), (-0.8668, 0.8668, 1.077), (0.8668, -0.8668, 1.077), (0.8668, 0.8668, 1.077)], [], [(0, 1, 2, 3), (4, 5, 1, 0), (2, 1, 8, 9), (3, 2, 6, 7), (7, 6, 5, 4), (3, 7, 4, 0), (9, 8, 12, 13), (5, 6, 11, 10), (6, 2, 9, 11), (1, 5, 10, 8), (15, 13, 12, 14), (10, 11, 15, 14), (8, 10, 14, 12), (11, 9, 13, 15)])
me_cube.polygons.foreach_set('use_smooth', [True] * 14)
_k = set([(0, 1), (0, 3), (0, 4), (1, 2), (1, 5), (2, 3), (2, 6), (3, 7), (4, 5), (4, 7), (5, 6), (6, 7), (8, 9), (8, 10), (9, 11), (10, 11), (12, 13), (12, 14), (13, 15), (14, 15)])
me_cube.attributes.new('sharp_edge', 'BOOLEAN', 'EDGE').data.foreach_set('value', [ (min(e.vertices), max(e.vertices)) in _k for e in me_cube.edges])
_k = {(0, 1): 1.0, (1, 2): 1.0, (2, 3): 1.0, (0, 3): 1.0, (4, 5): 1.0, (1, 5): 1.0, (0, 4): 1.0, (2, 6): 1.0, (5, 6): 1.0, (6, 7): 1.0, (3, 7): 1.0, (4, 7): 1.0, (8, 9): 1.0, (8, 10): 1.0, (9, 11): 1.0, (10, 11): 1.0, (12, 13): 1.0, (12, 14): 1.0, (13, 15): 1.0, (14, 15): 1.0}
me_cube.attributes.new('crease_edge', 'FLOAT', 'EDGE').data.foreach_set('value', [_k.get((min(e.vertices), max(e.vertices)), 0.0) for e in me_cube.edges])
_uv = me_cube.uv_layers.new(name='UVMap')
_uv.uv.foreach_set('vector', [0.5876, 0.9334, 0.5411, 0.9334, 0.5411, 0.4334, 0.5876, 0.4334, 0.4482, 0.4334, 0.4947, 0.4334, 0.4947, 0.9334, 0.4482, 0.9334, 0.4018, 0.5, 5.987e-08, 0.5, 0.02676, 0.4667, 0.375, 0.4667, 0.5411, 0.9334, 0.4947, 0.9334, 0.4947, 0.4334, 0.5411, 0.4334, 0.4482, 0.9334, 0.4018, 0.9334, 0.4018, 0.4334, 0.4482, 0.4334, 3.592e-08, 0.5, 0.4018, 0.5, 0.4018, 1.0, 0.0, 1.0, 0.6338, 0.4334, 0.6338, 0.8668, 0.6184, 0.8668, 0.6184, 0.4334, 0.0, 7.451e-08, 0.4018, 0.0, 0.375, 0.0333, 0.02676, 0.0333, 0.4018, 0.0, 0.4018, 0.5, 0.375, 0.4667, 0.375, 0.0333, 5.987e-08, 0.5, 0.0, 7.451e-08, 0.02676, 0.0333, 0.02676, 0.4667, 0.75, 0.0, 0.75, 0.4334, 0.4018, 0.4334, 0.4018, 8.941e-08, 0.6493, 0.4334, 0.6493, 0.8668, 0.6338, 0.8668, 0.6338, 0.4334, 0.603, 0.8668, 0.603, 0.4334, 0.6184, 0.4334, 0.6184, 0.8668, 0.5876, 0.8668, 0.5876, 0.4334, 0.603, 0.4334, 0.603, 0.8668])
me_cube.materials.append(mat_metal)
me_cube.use_remesh_preserve_volume = False
me_cube.use_remesh_preserve_attributes = False
me_cube.use_mirror_vertex_groups = False
me_cube.update()
me_cylinder = bpy.data.meshes.new('Cylinder')
me_cylinder.from_pydata([(0.0, 1.0, -1.0), (0.0, 1.0, 1.0), (0.1951, 0.9808, -1.0), (0.1951, 0.9808, 1.0), (0.3827, 0.9239, -1.0), (0.3827, 0.9239, 1.0), (0.5556, 0.8315, -1.0), (0.5556, 0.8315, 1.0), (0.7071, 0.7071, -1.0), (0.7071, 0.7071, 1.0), (0.8315, 0.5556, -1.0), (0.8315, 0.5556, 1.0), (0.9239, 0.3827, -1.0), (0.9239, 0.3827, 1.0), (0.9808, 0.1951, -1.0), (0.9808, 0.1951, 1.0), (1.0, 7.55e-08, -1.0), (1.0, 7.55e-08, 1.0), (0.9808, -0.1951, -1.0), (0.9808, -0.1951, 1.0), (0.9239, -0.3827, -1.0), (0.9239, -0.3827, 1.0), (0.8315, -0.5556, -1.0), (0.8315, -0.5556, 1.0), (0.7071, -0.7071, -1.0), (0.7071, -0.7071, 1.0), (0.5556, -0.8315, -1.0), (0.5556, -0.8315, 1.0), (0.3827, -0.9239, -1.0), (0.3827, -0.9239, 1.0), (0.1951, -0.9808, -1.0), (0.1951, -0.9808, 1.0), (-3.258e-07, -1.0, -1.0), (-3.258e-07, -1.0, 1.0), (-0.1951, -0.9808, -1.0), (-0.1951, -0.9808, 1.0), (-0.3827, -0.9239, -1.0), (-0.3827, -0.9239, 1.0), (-0.5556, -0.8315, -1.0), (-0.5556, -0.8315, 1.0), (-0.7071, -0.7071, -1.0), (-0.7071, -0.7071, 1.0), (-0.8315, -0.5556, -1.0), (-0.8315, -0.5556, 1.0), (-0.9239, -0.3827, -1.0), (-0.9239, -0.3827, 1.0), (-0.9808, -0.1951, -1.0), (-0.9808, -0.1951, 1.0), (-1.0, 9.656e-07, -1.0), (-1.0, 9.656e-07, 1.0), (-0.9808, 0.1951, -1.0), (-0.9808, 0.1951, 1.0), (-0.9239, 0.3827, -1.0), (-0.9239, 0.3827, 1.0), (-0.8315, 0.5556, -1.0), (-0.8315, 0.5556, 1.0), (-0.7071, 0.7071, -1.0), (-0.7071, 0.7071, 1.0), (-0.5556, 0.8315, -1.0), (-0.5556, 0.8315, 1.0), (-0.3827, 0.9239, -1.0), (-0.3827, 0.9239, 1.0), (-0.1951, 0.9808, -1.0), (-0.1951, 0.9808, 1.0), (0.08078, 0.4061, 1.0), (6.086e-08, 0.4141, 1.0), (0.1585, 0.3825, 1.0), (0.23, 0.3443, 1.0), (0.2928, 0.2928, 1.0), (0.3443, 0.23, 1.0), (0.3825, 0.1585, 1.0), (0.4061, 0.08078, 1.0), (0.4141, 2.054e-07, 1.0), (0.4061, -0.08078, 1.0), (0.3825, -0.1585, 1.0), (0.3443, -0.23, 1.0), (0.2928, -0.2928, 1.0), (0.23, -0.3443, 1.0), (0.1585, -0.3825, 1.0), (0.08078, -0.4061, 1.0), (-7.406e-08, -0.4141, 1.0), (-0.08078, -0.4061, 1.0), (-0.1585, -0.3825, 1.0), (-0.23, -0.3443, 1.0), (-0.2928, -0.2928, 1.0), (-0.3443, -0.23, 1.0), (-0.3825, -0.1585, 1.0), (-0.4061, -0.08078, 1.0), (-0.4141, 5.739e-07, 1.0), (-0.4061, 0.08078, 1.0), (-0.3825, 0.1585, 1.0), (-0.3443, 0.23, 1.0), (-0.2928, 0.2928, 1.0), (-0.23, 0.3443, 1.0), (-0.1585, 0.3825, 1.0), (-0.08078, 0.4061, 1.0), (-1.375e-06, 1.0, 34.11), (-1.289e-06, 1.0, 32.11), (0.1951, 0.9808, 34.11), (0.1951, 0.9808, 32.11), (0.3827, 0.9239, 34.11), (0.3827, 0.9239, 32.11), (0.5556, 0.8315, 34.11), (0.5556, 0.8315, 32.11), (0.7071, 0.7071, 34.11), (0.7071, 0.7071, 32.11), (0.8315, 0.5556, 34.11), (0.8315, 0.5556, 32.11), (0.9239, 0.3827, 34.11), (0.9239, 0.3827, 32.11), (0.9808, 0.1951, 34.11), (0.9808, 0.1951, 32.11), (1.0, 7.55e-08, 34.11), (1.0, 7.55e-08, 32.11), (0.9808, -0.1951, 34.11), (0.9808, -0.1951, 32.11), (0.9239, -0.3827, 34.11), (0.9239, -0.3827, 32.11), (0.8315, -0.5556, 34.11), (0.8315, -0.5556, 32.11), (0.7071, -0.7071, 34.11), (0.7071, -0.7071, 32.11), (0.5556, -0.8315, 34.11), (0.5556, -0.8315, 32.11), (0.3827, -0.9239, 34.11), (0.3827, -0.9239, 32.11), (0.1951, -0.9808, 34.11), (0.1951, -0.9808, 32.11), (-1.898e-06, -1.0, 34.11), (-1.812e-06, -1.0, 32.11), (-0.1951, -0.9808, 34.11), (-0.1951, -0.9808, 32.11), (-0.3827, -0.9239, 34.11), (-0.3827, -0.9239, 32.11), (-0.5556, -0.8315, 34.11), (-0.5556, -0.8315, 32.11), (-0.7071, -0.7071, 34.11), (-0.7071, -0.7071, 32.11), (-0.8315, -0.5556, 34.11), (-0.8315, -0.5556, 32.11), (-0.9239, -0.3827, 34.11), (-0.9239, -0.3827, 32.11), (-0.9808, -0.1951, 34.11), (-0.9808, -0.1951, 32.11), (-1.0, 9.656e-07, 34.11), (-1.0, 9.656e-07, 32.11), (-0.9808, 0.1951, 34.11), (-0.9808, 0.1951, 32.11), (-0.9239, 0.3827, 34.11), (-0.9239, 0.3827, 32.11), (-0.8315, 0.5556, 34.11), (-0.8315, 0.5556, 32.11), (-0.7071, 0.7071, 34.11), (-0.7071, 0.7071, 32.11), (-0.5556, 0.8315, 34.11), (-0.5556, 0.8315, 32.11), (-0.3827, 0.9239, 34.11), (-0.3827, 0.9239, 32.11), (-0.1951, 0.9808, 34.11), (-0.1951, 0.9808, 32.11), (0.08078, 0.4061, 32.11), (-1.286e-06, 0.4141, 32.11), (0.1585, 0.3825, 32.11), (0.23, 0.3443, 32.11), (0.2928, 0.2928, 32.11), (0.3443, 0.23, 32.11), (0.3825, 0.1585, 32.11), (0.4061, 0.08078, 32.11), (0.4141, 2.054e-07, 32.11), (0.4061, -0.08078, 32.11), (0.3825, -0.1585, 32.11), (0.3443, -0.23, 32.11), (0.2928, -0.2928, 32.11), (0.23, -0.3443, 32.11), (0.1585, -0.3825, 32.11), (0.08078, -0.4061, 32.11), (-1.502e-06, -0.4141, 32.11), (-0.08078, -0.4061, 32.11), (-0.1585, -0.3825, 32.11), (-0.23, -0.3443, 32.11), (-0.2928, -0.2928, 32.11), (-0.3443, -0.23, 32.11), (-0.3825, -0.1585, 32.11), (-0.4061, -0.08078, 32.11), (-0.4141, 5.739e-07, 32.11), (-0.4061, 0.08078, 32.11), (-0.3825, 0.1585, 32.11), (-0.3443, 0.23, 32.11), (-0.2928, 0.2928, 32.11), (-0.23, 0.3443, 32.11), (-0.1585, 0.3825, 32.11), (-0.08078, 0.4061, 32.11), (0.08078, 0.4061, 16.55), (-2.785e-07, 0.4141, 16.55), (0.1585, 0.3825, 16.55), (0.23, 0.3443, 16.55), (0.2928, 0.2928, 16.55), (0.3443, 0.23, 16.55), (0.3825, 0.1585, 16.55), (0.4061, 0.08078, 16.55), (0.4141, 2.054e-07, 16.55), (0.4061, -0.08078, 16.55), (0.3825, -0.1585, 16.55), (0.3443, -0.23, 16.55), (0.2928, -0.2928, 16.55), (0.23, -0.3443, 16.55), (0.1585, -0.3825, 16.55), (0.08078, -0.4061, 16.55), (-4.542e-07, -0.4141, 16.55), (-0.08078, -0.4061, 16.55), (-0.1585, -0.3825, 16.55), (-0.23, -0.3443, 16.55), (-0.2928, -0.2928, 16.55), (-0.3443, -0.23, 16.55), (-0.3825, -0.1585, 16.55), (-0.4061, -0.08078, 16.55), (-0.4141, 5.739e-07, 16.55), (-0.4061, 0.08078, 16.55), (-0.3825, 0.1585, 16.55), (-0.3443, 0.23, 16.55), (-0.2928, 0.2928, 16.55), (-0.23, 0.3443, 16.55), (-0.1585, 0.3825, 16.55), (-0.08078, 0.4061, 16.55)], [], [(0, 1, 3, 2), (2, 3, 5, 4), (4, 5, 7, 6), (6, 7, 9, 8), (8, 9, 11, 10), (10, 11, 13, 12), (12, 13, 15, 14), (14, 15, 17, 16), (16, 17, 19, 18), (18, 19, 21, 20), (20, 21, 23, 22), (22, 23, 25, 24), (24, 25, 27, 26), (26, 27, 29, 28), (28, 29, 31, 30), (30, 31, 33, 32), (32, 33, 35, 34), (34, 35, 37, 36), (36, 37, 39, 38), (38, 39, 41, 40), (40, 41, 43, 42), (42, 43, 45, 44), (44, 45, 47, 46), (46, 47, 49, 48), (48, 49, 51, 50), (50, 51, 53, 52), (52, 53, 55, 54), (54, 55, 57, 56), (56, 57, 59, 58), (58, 59, 61, 60), (57, 55, 91, 92), (60, 61, 63, 62), (62, 63, 1, 0), (79, 78, 206, 207), (13, 11, 69, 70), (31, 29, 78, 79), (49, 47, 87, 88), (5, 3, 64, 66), (23, 21, 74, 75), (41, 39, 83, 84), (59, 57, 92, 93), (15, 13, 70, 71), (33, 31, 79, 80), (51, 49, 88, 89), (7, 5, 66, 67), (25, 23, 75, 76), (43, 41, 84, 85), (61, 59, 93, 94), (17, 15, 71, 72), (35, 33, 80, 81), (53, 51, 89, 90), (9, 7, 67, 68), (27, 25, 76, 77), (45, 43, 85, 86), (63, 61, 94, 95), (19, 17, 72, 73), (37, 35, 81, 82), (55, 53, 90, 91), (11, 9, 68, 69), (29, 27, 77, 78), (47, 45, 86, 87), (3, 1, 65, 64), (1, 63, 95, 65), (21, 19, 73, 74), (39, 37, 82, 83), (66, 64, 192, 194), (93, 92, 220, 221), (80, 79, 207, 208), (67, 66, 194, 195), (94, 93, 221, 222), (81, 80, 208, 209), (68, 67, 195, 196), (95, 94, 222, 223), (82, 81, 209, 210), (69, 68, 196, 197), (65, 95, 223, 193), (83, 82, 210, 211), (70, 69, 197, 198), (84, 83, 211, 212), (71, 70, 198, 199), (85, 84, 212, 213), (72, 71, 199, 200), (86, 85, 213, 214), (73, 72, 200, 201), (87, 86, 214, 215), (74, 73, 201, 202), (88, 87, 215, 216), (75, 74, 202, 203), (89, 88, 216, 217), (76, 75, 203, 204), (90, 89, 217, 218), (77, 76, 204, 205), (91, 90, 218, 219), (78, 77, 205, 206), (64, 65, 193, 192), (92, 91, 219, 220), (96, 98, 99, 97), (98, 100, 101, 99), (100, 102, 103, 101), (102, 104, 105, 103), (104, 106, 107, 105), (106, 108, 109, 107), (108, 110, 111, 109), (110, 112, 113, 111), (112, 114, 115, 113), (114, 116, 117, 115), (116, 118, 119, 117), (118, 120, 121, 119), (120, 122, 123, 121), (122, 124, 125, 123), (124, 126, 127, 125), (126, 128, 129, 127), (128, 130, 131, 129), (130, 132, 133, 131), (132, 134, 135, 133), (134, 136, 137, 135), (136, 138, 139, 137), (138, 140, 141, 139), (140, 142, 143, 141), (142, 144, 145, 143), (144, 146, 147, 145), (146, 148, 149, 147), (148, 150, 151, 149), (150, 152, 153, 151), (152, 154, 155, 153), (154, 156, 157, 155), (153, 188, 187, 151), (156, 158, 159, 157), (158, 96, 97, 159), (175, 207, 206, 174), (109, 166, 165, 107), (127, 175, 174, 125), (145, 184, 183, 143), (101, 162, 160, 99), (119, 171, 170, 117), (137, 180, 179, 135), (155, 189, 188, 153), (111, 167, 166, 109), (129, 176, 175, 127), (147, 185, 184, 145), (103, 163, 162, 101), (121, 172, 171, 119), (139, 181, 180, 137), (157, 190, 189, 155), (113, 168, 167, 111), (131, 177, 176, 129), (149, 186, 185, 147), (105, 164, 163, 103), (123, 173, 172, 121), (141, 182, 181, 139), (159, 191, 190, 157), (115, 169, 168, 113), (133, 178, 177, 131), (151, 187, 186, 149), (107, 165, 164, 105), (125, 174, 173, 123), (143, 183, 182, 141), (99, 160, 161, 97), (97, 161, 191, 159), (117, 170, 169, 115), (135, 179, 178, 133), (192, 194, 195, 196, 197, 198, 199, 200, 201, 202, 203, 204, 205, 206, 207, 208, 209, 210, 211, 212, 213, 214, 215, 216, 217, 218, 219, 220, 221, 222, 223, 193), (162, 194, 192, 160), (189, 221, 220, 188), (176, 208, 207, 175), (163, 195, 194, 162), (190, 222, 221, 189), (177, 209, 208, 176), (164, 196, 195, 163), (191, 223, 222, 190), (178, 210, 209, 177), (165, 197, 196, 164), (161, 193, 223, 191), (179, 211, 210, 178), (166, 198, 197, 165), (180, 212, 211, 179), (167, 199, 198, 166), (181, 213, 212, 180), (168, 200, 199, 167), (182, 214, 213, 181), (169, 201, 200, 168), (183, 215, 214, 182), (170, 202, 201, 169), (184, 216, 215, 183), (171, 203, 202, 170), (185, 217, 216, 184), (172, 204, 203, 171), (186, 218, 217, 185), (173, 205, 204, 172), (187, 219, 218, 186), (174, 206, 205, 173), (160, 192, 193, 161), (188, 220, 219, 187)])
me_cylinder.polygons.foreach_set('use_smooth', [True] * 193)
me_cylinder.polygons.foreach_set('material_index', [1, 1, 1, 1, 1, 1, 1, 1, 1, 1, 1, 1, 1, 1, 1, 1, 1, 1, 1, 1, 1, 1, 1, 1, 1, 1, 1, 1, 1, 1, 1, 1, 1, 0, 1, 1, 1, 1, 1, 1, 1, 1, 1, 1, 1, 1, 1, 1, 1, 1, 1, 1, 1, 1, 1, 1, 1, 1, 1, 1, 1, 1, 1, 1, 1, 0, 0, 0, 0, 0, 0, 0, 0, 0, 0, 0, 0, 0, 0, 0, 0, 0, 0, 0, 0, 0, 0, 0, 0, 0, 0, 0, 0, 0, 0, 0, 1, 1, 1, 1, 1, 1, 1, 1, 1, 1, 1, 1, 1, 1, 1, 1, 1, 1, 1, 1, 1, 1, 1, 1, 1, 1, 1, 1, 1, 1, 1, 1, 1, 0, 1, 1, 1, 1, 1, 1, 1, 1, 1, 1, 1, 1, 1, 1, 1, 1, 1, 1, 1, 1, 1, 1, 1, 1, 1, 1, 1, 1, 1, 1, 1, 0, 0, 0, 0, 0, 0, 0, 0, 0, 0, 0, 0, 0, 0, 0, 0, 0, 0, 0, 0, 0, 0, 0, 0, 0, 0, 0, 0, 0, 0, 0, 0])
_k = set([(1, 3), (1, 63), (3, 5), (5, 7), (7, 9), (9, 11), (11, 13), (13, 15), (15, 17), (17, 19), (19, 21), (21, 23), (23, 25), (25, 27), (27, 29), (29, 31), (31, 33), (33, 35), (35, 37), (37, 39), (39, 41), (41, 43), (43, 45), (45, 47), (47, 49), (49, 51), (51, 53), (53, 55), (55, 57), (57, 59), (59, 61), (61, 63), (64, 65), (64, 66), (65, 95), (66, 67), (67, 68), (68, 69), (69, 70), (70, 71), (71, 72), (72, 73), (73, 74), (74, 75), (75, 76), (76, 77), (77, 78), (78, 79), (79, 80), (80, 81), (81, 82), (82, 83), (83, 84), (84, 85), (85, 86), (86, 87), (87, 88), (88, 89), (89, 90), (90, 91), (91, 92), (92, 93), (93, 94), (94, 95), (97, 99), (97, 159), (99, 101), (101, 103), (103, 105), (105, 107), (107, 109), (109, 111), (111, 113), (113, 115), (115, 117), (117, 119), (119, 121), (121, 123), (123, 125), (125, 127), (127, 129), (129, 131), (131, 133), (133, 135), (135, 137), (137, 139), (139, 141), (141, 143), (143, 145), (145, 147), (147, 149), (149, 151), (151, 153), (153, 155), (155, 157), (157, 159), (160, 161), (160, 162), (161, 191), (162, 163), (163, 164), (164, 165), (165, 166), (166, 167), (167, 168), (168, 169), (169, 170), (170, 171), (171, 172), (172, 173), (173, 174), (174, 175), (175, 176), (176, 177), (177, 178), (178, 179), (179, 180), (180, 181), (181, 182), (182, 183), (183, 184), (184, 185), (185, 186), (186, 187), (187, 188), (188, 189), (189, 190), (190, 191)])
me_cylinder.attributes.new('sharp_edge', 'BOOLEAN', 'EDGE').data.foreach_set('value', [ (min(e.vertices), max(e.vertices)) in _k for e in me_cylinder.edges])
_k = {(1, 3): 1.0, (3, 5): 1.0, (5, 7): 1.0, (7, 9): 1.0, (9, 11): 1.0, (11, 13): 1.0, (13, 15): 1.0, (15, 17): 1.0, (17, 19): 1.0, (19, 21): 1.0, (21, 23): 1.0, (23, 25): 1.0, (25, 27): 1.0, (27, 29): 1.0, (29, 31): 1.0, (31, 33): 1.0, (33, 35): 1.0, (35, 37): 1.0, (37, 39): 1.0, (39, 41): 1.0, (41, 43): 1.0, (43, 45): 1.0, (45, 47): 1.0, (47, 49): 1.0, (49, 51): 1.0, (51, 53): 1.0, (53, 55): 1.0, (55, 57): 1.0, (57, 59): 1.0, (59, 61): 1.0, (61, 63): 1.0, (1, 63): 1.0, (64, 65): 1.0, (64, 66): 1.0, (66, 67): 1.0, (67, 68): 1.0, (68, 69): 1.0, (69, 70): 1.0, (70, 71): 1.0, (71, 72): 1.0, (72, 73): 1.0, (73, 74): 1.0, (74, 75): 1.0, (75, 76): 1.0, (76, 77): 1.0, (77, 78): 1.0, (78, 79): 1.0, (79, 80): 1.0, (80, 81): 1.0, (81, 82): 1.0, (82, 83): 1.0, (83, 84): 1.0, (84, 85): 1.0, (85, 86): 1.0, (86, 87): 1.0, (87, 88): 1.0, (88, 89): 1.0, (89, 90): 1.0, (90, 91): 1.0, (91, 92): 1.0, (92, 93): 1.0, (93, 94): 1.0, (94, 95): 1.0, (65, 95): 1.0, (97, 99): 1.0, (99, 101): 1.0, (101, 103): 1.0, (103, 105): 1.0, (105, 107): 1.0, (107, 109): 1.0, (109, 111): 1.0, (111, 113): 1.0, (113, 115): 1.0, (115, 117): 1.0, (117, 119): 1.0, (119, 121): 1.0, (121, 123): 1.0, (123, 125): 1.0, (125, 127): 1.0, (127, 129): 1.0, (129, 131): 1.0, (131, 133): 1.0, (133, 135): 1.0, (135, 137): 1.0, (137, 139): 1.0, (139, 141): 1.0, (141, 143): 1.0, (143, 145): 1.0, (145, 147): 1.0, (147, 149): 1.0, (149, 151): 1.0, (151, 153): 1.0, (153, 155): 1.0, (155, 157): 1.0, (157, 159): 1.0, (97, 159): 1.0, (160, 161): 1.0, (160, 162): 1.0, (162, 163): 1.0, (163, 164): 1.0, (164, 165): 1.0, (165, 166): 1.0, (166, 167): 1.0, (167, 168): 1.0, (168, 169): 1.0, (169, 170): 1.0, (170, 171): 1.0, (171, 172): 1.0, (172, 173): 1.0, (173, 174): 1.0, (174, 175): 1.0, (175, 176): 1.0, (176, 177): 1.0, (177, 178): 1.0, (178, 179): 1.0, (179, 180): 1.0, (180, 181): 1.0, (181, 182): 1.0, (182, 183): 1.0, (183, 184): 1.0, (184, 185): 1.0, (185, 186): 1.0, (186, 187): 1.0, (187, 188): 1.0, (188, 189): 1.0, (189, 190): 1.0, (190, 191): 1.0, (161, 191): 1.0}
me_cylinder.attributes.new('crease_edge', 'FLOAT', 'EDGE').data.foreach_set('value', [_k.get((min(e.vertices), max(e.vertices)), 0.0) for e in me_cylinder.edges])
_uv = me_cylinder.uv_layers.new(name='UVMap')
_uv.uv.foreach_set('vector', [0.0556, 0.01305, 0.07782, 0.186, 0.06548, 0.1905, 0.04186, 0.01555, 0.04186, 0.01555, 0.06548, 0.1905, 0.05268, 0.1958, 0.02803, 0.01828, 0.02803, 0.01828, 0.05268, 0.1958, 0.03925, 0.2023, 0.01413, 0.02124, 0.01413, 0.02124, 0.03925, 0.2023, 0.02481, 0.2105, 0.0001357, 0.02439, 0.4195, 0.02484, 0.3981, 0.1986, 0.3849, 0.1917, 0.4067, 0.02205, 0.4067, 0.02205, 0.3849, 0.1917, 0.3724, 0.1862, 0.3936, 0.0193, 0.3936, 0.0193, 0.3724, 0.1862, 0.3604, 0.1818, 0.3807, 0.01671, 0.3807, 0.01671, 0.3604, 0.1818, 0.3487, 0.1781, 0.3677, 0.0143, 0.3677, 0.0143, 0.3487, 0.1781, 0.3373, 0.175, 0.3549, 0.01208, 0.3549, 0.01208, 0.3373, 0.175, 0.326, 0.1724, 0.342, 0.01005, 0.342, 0.01005, 0.326, 0.1724, 0.3148, 0.1702, 0.3292, 0.008211, 0.3292, 0.008211, 0.3148, 0.1702, 0.3036, 0.1684, 0.3164, 0.00657, 0.3164, 0.00657, 0.3036, 0.1684, 0.2925, 0.1669, 0.3036, 0.005122, 0.3036, 0.005122, 0.2925, 0.1669, 0.2814, 0.1657, 0.2908, 0.003864, 0.2908, 0.003864, 0.2814, 0.1657, 0.2703, 0.1647, 0.2781, 0.002792, 0.2781, 0.002792, 0.2703, 0.1647, 0.2592, 0.164, 0.2653, 0.001903, 0.2653, 0.001903, 0.2592, 0.164, 0.2481, 0.1635, 0.2525, 0.001195, 0.2525, 0.001195, 0.2481, 0.1635, 0.237, 0.1633, 0.2397, 0.0006652, 0.2397, 0.0006652, 0.237, 0.1633, 0.2259, 0.1633, 0.2269, 0.0003123, 0.2269, 0.0003123, 0.2259, 0.1633, 0.2148, 0.1635, 0.2141, 0.0001357, 0.2141, 0.0001357, 0.2148, 0.1635, 0.2036, 0.1639, 0.2012, 0.0001362, 0.2012, 0.0001362, 0.2036, 0.1639, 0.1924, 0.1646, 0.1883, 0.0003155, 0.1883, 0.0003155, 0.1924, 0.1646, 0.1812, 0.1654, 0.1754, 0.0006763, 0.1754, 0.0006763, 0.1812, 0.1654, 0.17, 0.1665, 0.1624, 0.001223, 0.1624, 0.001223, 0.17, 0.1665, 0.1587, 0.1679, 0.1493, 0.00196, 0.1493, 0.00196, 0.1587, 0.1679, 0.1475, 0.1695, 0.1362, 0.002895, 0.1362, 0.002895, 0.1475, 0.1695, 0.1361, 0.1713, 0.1229, 0.004033, 0.1229, 0.004033, 0.1361, 0.1713, 0.1247, 0.1735, 0.1096, 0.005383, 0.1096, 0.005383, 0.1247, 0.1735, 0.1132, 0.176, 0.09627, 0.006953, 0.09627, 0.006953, 0.1132, 0.176, 0.1016, 0.1789, 0.0828, 0.00875, 0.1247, 0.1735, 0.1361, 0.1713, 0.143, 0.2535, 0.1329, 0.2551, 0.0828, 0.00875, 0.1016, 0.1789, 0.08983, 0.1822, 0.06925, 0.01078, 0.06925, 0.01078, 0.08983, 0.1822, 0.07782, 0.186, 0.0556, 0.01305, 0.2656, 0.2453, 0.2756, 0.2455, 0.2981, 0.9857, 0.2889, 0.9862, 0.3724, 0.1862, 0.3849, 0.1917, 0.3614, 0.2545, 0.3525, 0.2525, 0.2703, 0.1647, 0.2814, 0.1657, 0.2756, 0.2455, 0.2656, 0.2453, 0.17, 0.1665, 0.1812, 0.1654, 0.1837, 0.2485, 0.1735, 0.2495, 0.05268, 0.1958, 0.06548, 0.1905, 0.08434, 0.2662, 0.07515, 0.2691, 0.3148, 0.1702, 0.326, 0.1724, 0.3151, 0.2476, 0.3054, 0.2469, 0.2148, 0.1635, 0.2259, 0.1633, 0.2248, 0.2459, 0.2145, 0.2463, 0.1132, 0.176, 0.1247, 0.1735, 0.1329, 0.2551, 0.123, 0.257, 0.3604, 0.1818, 0.3724, 0.1862, 0.3525, 0.2525, 0.3434, 0.2509, 0.2592, 0.164, 0.2703, 0.1647, 0.2656, 0.2453, 0.2554, 0.2453, 0.1587, 0.1679, 0.17, 0.1665, 0.1735, 0.2495, 0.1633, 0.2507, 0.03925, 0.2023, 0.05268, 0.1958, 0.07515, 0.2691, 0.06621, 0.2724, 0.3036, 0.1684, 0.3148, 0.1702, 0.3054, 0.2469, 0.2955, 0.2463, 0.2036, 0.1639, 0.2148, 0.1635, 0.2145, 0.2463, 0.2043, 0.2469, 0.1016, 0.1789, 0.1132, 0.176, 0.123, 0.257, 0.1131, 0.259, 0.3487, 0.1781, 0.3604, 0.1818, 0.3434, 0.2509, 0.3341, 0.2496, 0.2481, 0.1635, 0.2592, 0.164, 0.2554, 0.2453, 0.2453, 0.2453, 0.1475, 0.1695, 0.1587, 0.1679, 0.1633, 0.2507, 0.1531, 0.252, 0.02481, 0.2105, 0.03925, 0.2023, 0.06621, 0.2724, 0.05757, 0.276, 0.2925, 0.1669, 0.3036, 0.1684, 0.2955, 0.2463, 0.2856, 0.2458, 0.1924, 0.1646, 0.2036, 0.1639, 0.2043, 0.2469, 0.194, 0.2476, 0.08983, 0.1822, 0.1016, 0.1789, 0.1131, 0.259, 0.1033, 0.2612, 0.3373, 0.175, 0.3487, 0.1781, 0.3341, 0.2496, 0.3247, 0.2485, 0.237, 0.1633, 0.2481, 0.1635, 0.2453, 0.2453, 0.235, 0.2455, 0.1361, 0.1713, 0.1475, 0.1695, 0.1531, 0.252, 0.143, 0.2535, 0.3849, 0.1917, 0.3981, 0.1986, 0.37, 0.2569, 0.3614, 0.2545, 0.2814, 0.1657, 0.2925, 0.1669, 0.2856, 0.2458, 0.2756, 0.2455, 0.1812, 0.1654, 0.1924, 0.1646, 0.194, 0.2476, 0.1837, 0.2485, 0.06548, 0.1905, 0.07782, 0.186, 0.09375, 0.2636, 0.08434, 0.2662, 0.07782, 0.186, 0.08983, 0.1822, 0.1033, 0.2612, 0.09375, 0.2636, 0.326, 0.1724, 0.3373, 0.175, 0.3247, 0.2485, 0.3151, 0.2476, 0.2259, 0.1633, 0.237, 0.1633, 0.235, 0.2455, 0.2248, 0.2459, 0.07515, 0.2691, 0.08434, 0.2662, 0.123, 0.9976, 0.1138, 0.9983, 0.123, 0.257, 0.1329, 0.2551, 0.169, 0.994, 0.1598, 0.9947, 0.2554, 0.2453, 0.2656, 0.2453, 0.2889, 0.9862, 0.2797, 0.9867, 0.06621, 0.2724, 0.07515, 0.2691, 0.1138, 0.9983, 0.1047, 0.9991, 0.1131, 0.259, 0.123, 0.257, 0.1598, 0.9947, 0.1506, 0.9954, 0.2453, 0.2453, 0.2554, 0.2453, 0.2797, 0.9867, 0.2704, 0.9873, 0.05757, 0.276, 0.06621, 0.2724, 0.1047, 0.9991, 0.09548, 0.9999, 0.1033, 0.2612, 0.1131, 0.259, 0.1506, 0.9954, 0.1414, 0.9961, 0.235, 0.2455, 0.2453, 0.2453, 0.2704, 0.9873, 0.2612, 0.9878, 0.3614, 0.2545, 0.37, 0.2569, 0.3903, 0.9814, 0.3808, 0.9818, 0.09375, 0.2636, 0.1033, 0.2612, 0.1414, 0.9961, 0.1322, 0.9968, 0.2248, 0.2459, 0.235, 0.2455, 0.2612, 0.9878, 0.252, 0.9884, 0.3525, 0.2525, 0.3614, 0.2545, 0.3808, 0.9818, 0.3716, 0.9822, 0.2145, 0.2463, 0.2248, 0.2459, 0.252, 0.9884, 0.2428, 0.9889, 0.3434, 0.2509, 0.3525, 0.2525, 0.3716, 0.9822, 0.3624, 0.9826, 0.2043, 0.2469, 0.2145, 0.2463, 0.2428, 0.9889, 0.2336, 0.9895, 0.3341, 0.2496, 0.3434, 0.2509, 0.3624, 0.9826, 0.3533, 0.983, 0.194, 0.2476, 0.2043, 0.2469, 0.2336, 0.9895, 0.2243, 0.9901, 0.3247, 0.2485, 0.3341, 0.2496, 0.3533, 0.983, 0.3441, 0.9834, 0.1837, 0.2485, 0.194, 0.2476, 0.2243, 0.9901, 0.2151, 0.9907, 0.3151, 0.2476, 0.3247, 0.2485, 0.3441, 0.9834, 0.3349, 0.9838, 0.1735, 0.2495, 0.1837, 0.2485, 0.2151, 0.9907, 0.2059, 0.9914, 0.3054, 0.2469, 0.3151, 0.2476, 0.3349, 0.9838, 0.3257, 0.9843, 0.1633, 0.2507, 0.1735, 0.2495, 0.2059, 0.9914, 0.1967, 0.992, 0.2955, 0.2463, 0.3054, 0.2469, 0.3257, 0.9843, 0.3165, 0.9848, 0.1531, 0.252, 0.1633, 0.2507, 0.1967, 0.992, 0.1875, 0.9927, 0.2856, 0.2458, 0.2955, 0.2463, 0.3165, 0.9848, 0.3073, 0.9852, 0.143, 0.2535, 0.1531, 0.252, 0.1875, 0.9927, 0.1782, 0.9933, 0.2756, 0.2455, 0.2856, 0.2458, 0.3073, 0.9852, 0.2981, 0.9857, 0.08434, 0.2662, 0.09375, 0.2636, 0.1322, 0.9968, 0.123, 0.9976, 0.1329, 0.2551, 0.143, 0.2535, 0.1782, 0.9933, 0.169, 0.994, 0.4752, 0.987, 0.4614, 0.9845, 0.4851, 0.8095, 0.4974, 0.814, 0.4614, 0.9845, 0.4476, 0.9817, 0.4723, 0.8042, 0.4851, 0.8095, 0.4476, 0.9817, 0.4337, 0.9788, 0.4588, 0.7977, 0.4723, 0.8042, 0.4337, 0.9788, 0.4197, 0.9756, 0.4444, 0.7895, 0.4588, 0.7977, 0.839, 0.9751, 0.8263, 0.9779, 0.8045, 0.8083, 0.8177, 0.8014, 0.8263, 0.9779, 0.8132, 0.9807, 0.792, 0.8138, 0.8045, 0.8083, 0.8132, 0.9807, 0.8002, 0.9833, 0.78, 0.8182, 0.792, 0.8138, 0.8002, 0.9833, 0.7873, 0.9857, 0.7683, 0.8219, 0.78, 0.8182, 0.7873, 0.9857, 0.7744, 0.9879, 0.7569, 0.825, 0.7683, 0.8219, 0.7744, 0.9879, 0.7616, 0.9899, 0.7456, 0.8276, 0.7569, 0.825, 0.7616, 0.9899, 0.7488, 0.9918, 0.7344, 0.8298, 0.7456, 0.8276, 0.7488, 0.9918, 0.736, 0.9934, 0.7232, 0.8316, 0.7344, 0.8298, 0.736, 0.9934, 0.7232, 0.9949, 0.7121, 0.8331, 0.7232, 0.8316, 0.7232, 0.9949, 0.7104, 0.9961, 0.701, 0.8343, 0.7121, 0.8331, 0.7104, 0.9961, 0.6977, 0.9972, 0.6899, 0.8353, 0.701, 0.8343, 0.6977, 0.9972, 0.6849, 0.9981, 0.6788, 0.836, 0.6899, 0.8353, 0.6849, 0.9981, 0.6721, 0.9988, 0.6677, 0.8364, 0.6788, 0.836, 0.6721, 0.9988, 0.6593, 0.9993, 0.6566, 0.8367, 0.6677, 0.8364, 0.6593, 0.9993, 0.6465, 0.9997, 0.6455, 0.8367, 0.6566, 0.8367, 0.6465, 0.9997, 0.6337, 0.9999, 0.6343, 0.8365, 0.6455, 0.8367, 0.6337, 0.9999, 0.6208, 0.9999, 0.6232, 0.8361, 0.6343, 0.8365, 0.6208, 0.9999, 0.6079, 0.9997, 0.612, 0.8354, 0.6232, 0.8361, 0.6079, 0.9997, 0.595, 0.9993, 0.6008, 0.8346, 0.612, 0.8354, 0.595, 0.9993, 0.582, 0.9988, 0.5896, 0.8335, 0.6008, 0.8346, 0.582, 0.9988, 0.5689, 0.998, 0.5783, 0.8321, 0.5896, 0.8335, 0.5689, 0.998, 0.5557, 0.9971, 0.567, 0.8305, 0.5783, 0.8321, 0.5557, 0.9971, 0.5425, 0.996, 0.5557, 0.8287, 0.567, 0.8305, 0.5425, 0.996, 0.5292, 0.9946, 0.5443, 0.8265, 0.5557, 0.8287, 0.5292, 0.9946, 0.5159, 0.993, 0.5328, 0.824, 0.5443, 0.8265, 0.5159, 0.993, 0.5024, 0.9913, 0.5212, 0.8211, 0.5328, 0.824, 0.5443, 0.8265, 0.5525, 0.7449, 0.5626, 0.7465, 0.5557, 0.8287, 0.5024, 0.9913, 0.4888, 0.9892, 0.5094, 0.8178, 0.5212, 0.8211, 0.4888, 0.9892, 0.4752, 0.987, 0.4974, 0.814, 0.5094, 0.8178, 0.6851, 0.7547, 0.7084, 0.01377, 0.7176, 0.01427, 0.6952, 0.7545, 0.792, 0.8138, 0.7721, 0.7474, 0.781, 0.7455, 0.8045, 0.8083, 0.6899, 0.8353, 0.6851, 0.7547, 0.6952, 0.7545, 0.701, 0.8343, 0.5896, 0.8335, 0.5931, 0.7505, 0.6033, 0.7515, 0.6008, 0.8346, 0.4723, 0.8042, 0.4947, 0.7309, 0.5039, 0.7338, 0.4851, 0.8095, 0.7344, 0.8298, 0.725, 0.7531, 0.7347, 0.7524, 0.7456, 0.8276, 0.6343, 0.8365, 0.6341, 0.7537, 0.6444, 0.7541, 0.6455, 0.8367, 0.5328, 0.824, 0.5425, 0.743, 0.5525, 0.7449, 0.5443, 0.8265, 0.78, 0.8182, 0.763, 0.749, 0.7721, 0.7474, 0.792, 0.8138, 0.6788, 0.836, 0.675, 0.7547, 0.6851, 0.7547, 0.6899, 0.8353, 0.5783, 0.8321, 0.5829, 0.7493, 0.5931, 0.7505, 0.5896, 0.8335, 0.4588, 0.7977, 0.4858, 0.7276, 0.4947, 0.7309, 0.4723, 0.8042, 0.7232, 0.8316, 0.7151, 0.7537, 0.725, 0.7531, 0.7344, 0.8298, 0.6232, 0.8361, 0.6239, 0.7531, 0.6341, 0.7537, 0.6343, 0.8365, 0.5212, 0.8211, 0.5327, 0.741, 0.5425, 0.743, 0.5328, 0.824, 0.7683, 0.8219, 0.7537, 0.7504, 0.763, 0.749, 0.78, 0.8182, 0.6677, 0.8364, 0.6648, 0.7547, 0.675, 0.7547, 0.6788, 0.836, 0.567, 0.8305, 0.5727, 0.748, 0.5829, 0.7493, 0.5783, 0.8321, 0.4444, 0.7895, 0.4772, 0.724, 0.4858, 0.7276, 0.4588, 0.7977, 0.7121, 0.8331, 0.7052, 0.7542, 0.7151, 0.7537, 0.7232, 0.8316, 0.612, 0.8354, 0.6136, 0.7524, 0.6239, 0.7531, 0.6232, 0.8361, 0.5094, 0.8178, 0.5229, 0.7388, 0.5327, 0.741, 0.5212, 0.8211, 0.7569, 0.825, 0.7443, 0.7515, 0.7537, 0.7504, 0.7683, 0.8219, 0.6566, 0.8367, 0.6546, 0.7545, 0.6648, 0.7547, 0.6677, 0.8364, 0.5557, 0.8287, 0.5626, 0.7465, 0.5727, 0.748, 0.567, 0.8305, 0.8045, 0.8083, 0.781, 0.7455, 0.7896, 0.7431, 0.8177, 0.8014, 0.701, 0.8343, 0.6952, 0.7545, 0.7052, 0.7542, 0.7121, 0.8331, 0.6008, 0.8346, 0.6033, 0.7515, 0.6136, 0.7524, 0.612, 0.8354, 0.4851, 0.8095, 0.5039, 0.7338, 0.5133, 0.7364, 0.4974, 0.814, 0.4974, 0.814, 0.5133, 0.7364, 0.5229, 0.7388, 0.5094, 0.8178, 0.7456, 0.8276, 0.7347, 0.7524, 0.7443, 0.7515, 0.7569, 0.825, 0.6455, 0.8367, 0.6444, 0.7541, 0.6546, 0.7545, 0.6566, 0.8367, 0.8904, 0.05333, 0.8874, 0.05924, 0.8836, 0.06427, 0.8792, 0.06822, 0.8743, 0.07094, 0.8691, 0.07232, 0.8637, 0.07232, 0.8585, 0.07094, 0.8536, 0.06822, 0.8491, 0.06427, 0.8454, 0.05924, 0.8424, 0.05333, 0.8404, 0.04676, 0.8393, 0.03979, 0.8393, 0.03268, 0.8404, 0.0257, 0.8424, 0.01913, 0.8454, 0.01322, 0.8491, 0.008194, 0.8536, 0.004244, 0.8585, 0.001523, 0.8637, 0.0001357, 0.8691, 0.0001358, 0.8743, 0.001523, 0.8792, 0.004244, 0.8836, 0.008194, 0.8874, 0.01322, 0.8904, 0.01913, 0.8924, 0.0257, 0.8935, 0.03268, 0.8935, 0.03979, 0.8924, 0.04676, 0.4947, 0.7309, 0.5334, 0.00167, 0.5426, 0.00242, 0.5039, 0.7338, 0.5425, 0.743, 0.5794, 0.005303, 0.5886, 0.005994, 0.5525, 0.7449, 0.675, 0.7547, 0.6992, 0.01325, 0.7084, 0.01377, 0.6851, 0.7547, 0.4858, 0.7276, 0.5242, 0.0009079, 0.5334, 0.00167, 0.4947, 0.7309, 0.5327, 0.741, 0.5702, 0.004601, 0.5794, 0.005303, 0.5425, 0.743, 0.6648, 0.7547, 0.69, 0.01272, 0.6992, 0.01325, 0.675, 0.7547, 0.4772, 0.724, 0.515, 0.0001357, 0.5242, 0.0009079, 0.4858, 0.7276, 0.5229, 0.7388, 0.561, 0.003885, 0.5702, 0.004601, 0.5327, 0.741, 0.6546, 0.7545, 0.6808, 0.01218, 0.69, 0.01272, 0.6648, 0.7547, 0.781, 0.7455, 0.8004, 0.01819, 0.8099, 0.01859, 0.7896, 0.7431, 0.5133, 0.7364, 0.5518, 0.003159, 0.561, 0.003885, 0.5229, 0.7388, 0.6444, 0.7541, 0.6716, 0.01162, 0.6808, 0.01218, 0.6546, 0.7545, 0.7721, 0.7474, 0.7912, 0.0178, 0.8004, 0.01819, 0.781, 0.7455, 0.6341, 0.7537, 0.6623, 0.01105, 0.6716, 0.01162, 0.6444, 0.7541, 0.763, 0.749, 0.782, 0.01741, 0.7912, 0.0178, 0.7721, 0.7474, 0.6239, 0.7531, 0.6531, 0.01046, 0.6623, 0.01105, 0.6341, 0.7537, 0.7537, 0.7504, 0.7728, 0.017, 0.782, 0.01741, 0.763, 0.749, 0.6136, 0.7524, 0.6439, 0.009866, 0.6531, 0.01046, 0.6239, 0.7531, 0.7443, 0.7515, 0.7636, 0.01658, 0.7728, 0.017, 0.7537, 0.7504, 0.6033, 0.7515, 0.6347, 0.009253, 0.6439, 0.009866, 0.6136, 0.7524, 0.7347, 0.7524, 0.7544, 0.01614, 0.7636, 0.01658, 0.7443, 0.7515, 0.5931, 0.7505, 0.6255, 0.008628, 0.6347, 0.009253, 0.6033, 0.7515, 0.725, 0.7531, 0.7452, 0.01569, 0.7544, 0.01614, 0.7347, 0.7524, 0.5829, 0.7493, 0.6162, 0.007989, 0.6255, 0.008628, 0.5931, 0.7505, 0.7151, 0.7537, 0.736, 0.01523, 0.7452, 0.01569, 0.725, 0.7531, 0.5727, 0.748, 0.607, 0.007337, 0.6162, 0.007989, 0.5829, 0.7493, 0.7052, 0.7542, 0.7268, 0.01476, 0.736, 0.01523, 0.7151, 0.7537, 0.5626, 0.7465, 0.5978, 0.006672, 0.607, 0.007337, 0.5727, 0.748, 0.6952, 0.7545, 0.7176, 0.01427, 0.7268, 0.01476, 0.7052, 0.7542, 0.5039, 0.7338, 0.5426, 0.00242, 0.5518, 0.003159, 0.5133, 0.7364, 0.5525, 0.7449, 0.5886, 0.005994, 0.5978, 0.006672, 0.5626, 0.7465])
me_cylinder.materials.append(mat_metal)
me_cylinder.materials.append(mat_black_metal)
me_cylinder.use_remesh_preserve_volume = False
me_cylinder.use_remesh_preserve_attributes = False
me_cylinder.use_mirror_vertex_groups = False
me_cylinder.update()

# ---- objects
ob_sphere = bpy.data.objects.new('Sphere', me_sphere)
ob_cube_002 = bpy.data.objects.new('Cube.002', me_cube_002)
ob_cube = bpy.data.objects.new('Cube', me_cube)
ob_cylinder = bpy.data.objects.new('Cylinder', me_cylinder)

# ---- transforms, parenting, visibility, modifiers, constraints
ob_sphere.location = (0.0, 0.0, 0.05427)
ob_sphere.scale = (1.096, 1.096, 0.9044)
ob_sphere.lineart.crease_threshold = 0.0
ob_cube_002.location = (0.0, 0.0, 0.0)
ob_cube_002.lineart.crease_threshold = 0.0
_m = ob_cube_002.modifiers.new('Bevel', 'BEVEL')
_m.width = 0.02
_m.width_pct = 0.02
_m.segments = 3
_m.limit_method = 'WEIGHT'
_m.use_clamp_overlap = False
_m.profile = 0.7
_m.spread = 0.0
_m = ob_cube_002.modifiers.new('Auto Smooth', 'NODES')
_m.node_group = ng_auto_smooth
_gi = [s.identifier for s in ng_auto_smooth.interface.items_tree if s.item_type == 'SOCKET' and s.in_out == 'INPUT']
_m[_gi[1]] = 1.047  # Angle
ob_cube.location = (0.0, 0.0, 0.0)
ob_cube.lineart.crease_threshold = 0.0
_m = ob_cube.modifiers.new('Bevel', 'BEVEL')
_m.width = 0.02
_m.width_pct = 0.02
_m.segments = 3
_m.limit_method = 'WEIGHT'
_m.use_clamp_overlap = False
_m.profile = 0.7
_m.spread = 0.0
_m = ob_cube.modifiers.new('Auto Smooth', 'NODES')
_m.node_group = ng_auto_smooth
_gi = [s.identifier for s in ng_auto_smooth.interface.items_tree if s.item_type == 'SOCKET' and s.in_out == 'INPUT']
_m[_gi[1]] = 1.047  # Angle
ob_cylinder.location = (-0.8257, -0.8597, -0.7456)
ob_cylinder.scale = (0.1171, 0.1171, 0.04504)
ob_cylinder.lineart.crease_threshold = 0.0
_m = ob_cylinder.modifiers.new('Mirror', 'MIRROR')
_m.mirror_object = ob_cube
_m = ob_cylinder.modifiers.new('Mirror.001', 'MIRROR')
_m.use_axis = (False, True, False)
_m.mirror_object = ob_cube
_m = ob_cylinder.modifiers.new('Auto Smooth', 'NODES')
_m.node_group = ng_auto_smooth
_gi = [s.identifier for s in ng_auto_smooth.interface.items_tree if s.item_type == 'SOCKET' and s.in_out == 'INPUT']
_m[_gi[1]] = 1.047  # Angle

# ---- collection membership
col_collection_1.objects.link(ob_sphere)
col_collection_1.objects.link(ob_cube_002)
col_collection_1.objects.link(ob_cube)
col_collection_1.objects.link(ob_cylinder)

# ---- scene / render settings (as saved in the file)
scene.frame_start = 1; scene.frame_end = 250; scene.frame_set(1)
scene.render.engine = 'CYCLES'
scene.render.resolution_percentage = 50
scene.render.dither_intensity = 0.0
scene.cycles.use_denoising = False
scene.cycles.samples = 128
scene.cycles.sampling_pattern = 'TABULATED_SOBOL'
scene.cycles.light_sampling_threshold = 0.0
scene.cycles.use_adaptive_sampling = False
scene.cycles.use_light_tree = False
scene.cycles.blur_glossy = 0.0
scene.cycles.sample_clamp_indirect = 0.0
scene.view_settings.view_transform = 'Standard'
bpy.context.view_layer.update()

# ---- added for rendering (the .blend has no active camera and no usable light): camera, sun
cam_auto = bpy.data.cameras.new('AutoCamera')
cam_auto.lens = 50.0
cam_auto.sensor_width = 36.0
cam_auto.clip_end = 1000.0
ob_auto_camera = bpy.data.objects.new('AutoCamera', cam_auto)
scene.collection.objects.link(ob_auto_camera)
ob_auto_camera.location = (3.45239, -4.14287, 2.8003)
ob_auto_camera.rotation_euler = (1.09748, -7.21219e-08, 0.694738)
scene.camera = ob_auto_camera
light_auto_sun = bpy.data.lights.new('AutoSun', 'SUN')
light_auto_sun.energy = 3.0
light_auto_sun.angle = 0.0523599
ob_auto_sun = bpy.data.objects.new('AutoSun', light_auto_sun)
scene.collection.objects.link(ob_auto_sun)
ob_auto_sun.rotation_euler = (0.872665, 0.174533, 0.523599)
bpy.context.view_layer.update()
